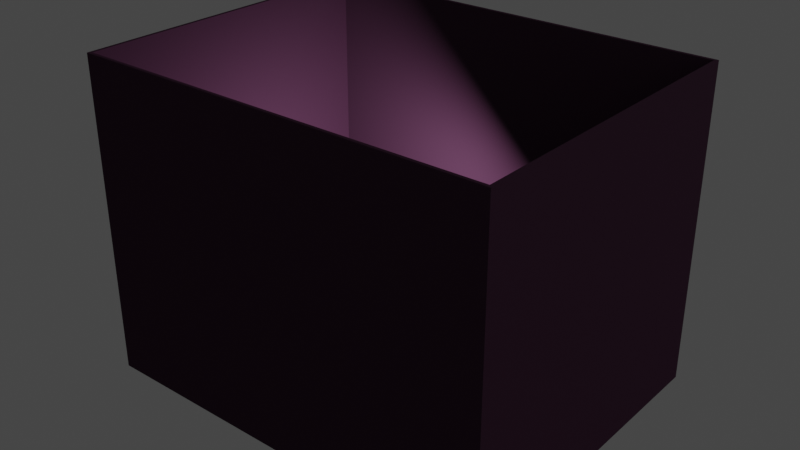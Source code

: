 # Source: epistemic_scene.blend  (saved by Blender 4.2.66; exported with 4.5.12 LTS)
import bpy
from mathutils import Matrix  # noqa: F401  (used for matrix-valued properties, if any)

bpy.ops.wm.read_factory_settings(use_empty=True)
scene = bpy.context.scene
scene.name = 'Scene'

# ---- collections
col_static = bpy.data.collections.new('static'); scene.collection.children.link(col_static)
col_dynamic = bpy.data.collections.new('dynamic'); scene.collection.children.link(col_dynamic)

# ---- images (referenced by path relative to the original .blend; pixels are not part of the script)
import os
ASSET_DIR = os.environ.get("B2B_ASSET_DIR", "")  # directory of the original .blend (textures are referenced by path, not embedded)
HERE = os.path.dirname(os.path.abspath(__file__))  # packed textures are extracted next to this script under _unpacked/

def load_image(name, relpath, width, height, colorspace="sRGB"):
    """Load a texture the original file referenced (path relative to the .blend, or extracted next to this script)."""
    p = next((c for c in (os.path.join(HERE, relpath), os.path.join(ASSET_DIR, relpath)) if relpath and os.path.exists(c)), "")
    if p:
        img = bpy.data.images.load(p, check_existing=True)
        img.name = name
    else:  # same state as the original file: an image datablock whose file is absent (Cycles renders it pink)
        img = bpy.data.images.new(name, width, height)
        img.source = "FILE"
        img.filepath = "//" + (relpath or name)
    img.colorspace_settings.name = colorspace
    return img
img_stonetilesfloor01_2k_basecolor_png = load_image('StoneTilesFloor01_2K_BaseColor.png', 'Textures/StoneTilesFloor01_MR_2K/StoneTilesFloor01_2K_BaseColor.png', 1024, 1024, 'sRGB')
img_stonetilesfloor01_2k_roughness_png_002 = load_image('StoneTilesFloor01_2K_Roughness.png.002', 'Textures/StoneTilesFloor01_MR_2K/StoneTilesFloor01_2K_Roughness.png', 1024, 1024, 'sRGB')
img_stonetilesfloor01_2k_normal_png = load_image('StoneTilesFloor01_2K_Normal.png', 'Textures/StoneTilesFloor01_MR_2K/StoneTilesFloor01_2K_Normal.png', 1024, 1024, 'sRGB')
img_whitestuccowall01_4k_normal_png = load_image('WhiteStuccoWall01_4K_Normal.png', 'Textures/WhiteStuccoWall01_MR_4K/WhiteStuccoWall01_4K_Normal.png', 1024, 1024, 'sRGB')
img_whitestuccowall01_4k_roughness_png = load_image('WhiteStuccoWall01_4K_Roughness.png', 'Textures/WhiteStuccoWall01_MR_4K/WhiteStuccoWall01_4K_Roughness.png', 1024, 1024, 'sRGB')
img_whitestuccowall01_4k_basecolor_png_003 = load_image('WhiteStuccoWall01_4K_BaseColor.png.003', 'Textures/WhiteStuccoWall01_MR_4K/WhiteStuccoWall01_4K_BaseColor.png', 1024, 1024, 'sRGB')
img_brick_wall_019_roughness_jpg_003 = load_image('Brick_Wall_019_roughness.jpg.003', 'Brick_Wall_019_roughness.jpg', 1024, 1024, 'sRGB')
img_brick_wall_019_normal_jpg_003 = load_image('Brick_Wall_019_normal.jpg.003', 'Brick_Wall_019_normal.jpg', 1024, 1024, 'sRGB')
img_brick_wall_019_basecolor_jpg_001 = load_image('Brick_Wall_019_basecolor.jpg.001', 'Brick_Wall_019_basecolor.jpg', 1024, 1024, 'sRGB')
img_concrete_017_roughness_jpg = load_image('Concrete_017_roughness.jpg', 'Desktop/Textures/Concrete_017_roughness.jpg', 1024, 1024, 'sRGB')
img_concrete_017_normal_jpg = load_image('Concrete_017_normal.jpg', 'Desktop/Textures/Concrete_017_normal.jpg', 1024, 1024, 'sRGB')
img_concrete_017_basecolor_jpg_001 = load_image('Concrete_017_basecolor.jpg.001', 'Desktop/Textures/Concrete_017_basecolor.jpg', 1024, 1024, 'sRGB')
img_wood07_3k_normal_png = load_image('Wood07_3K_Normal.png', 'Textures/Wood07_MR_3K/Wood07_3K_Normal.png', 1024, 1024, 'sRGB')
img_wood07_3k_roughness_png = load_image('Wood07_3K_Roughness.png', 'Textures/Wood07_MR_3K/Wood07_3K_Roughness.png', 1024, 1024, 'sRGB')
img_wood07_3k_basecolor_png_001 = load_image('Wood07_3K_BaseColor.png.001', 'Textures/Wood07_MR_3K/Wood07_3K_BaseColor.png', 1024, 1024, 'sRGB')
img_wood02_2k_basecolor_png = load_image('Wood02_2K_BaseColor.png', 'Textures/Wood02_MR_2K/Wood02_2K_BaseColor.png', 1024, 1024, 'sRGB')
img_wood02_2k_roughness_png = load_image('Wood02_2K_Roughness.png', 'Textures/Wood02_MR_2K/Wood02_2K_Roughness.png', 1024, 1024, 'sRGB')
img_wood02_2k_normal_png = load_image('Wood02_2K_Normal.png', 'Textures/Wood02_MR_2K/Wood02_2K_Normal.png', 1024, 1024, 'sRGB')
img_brick_wall_019_roughness_jpg_001 = load_image('Brick_Wall_019_roughness.jpg.001', 'Brick_Wall_019_roughness.jpg', 1024, 1024, 'sRGB')
img_brick_wall_019_normal_jpg_001 = load_image('Brick_Wall_019_normal.jpg.001', 'Brick_Wall_019_normal.jpg', 1024, 1024, 'sRGB')
img_brick_wall_019_basecolor_jpg_002 = load_image('Brick_Wall_019_basecolor.jpg.002', 'Brick_Wall_019_basecolor.jpg', 1024, 1024, 'sRGB')
img_concrete_017_roughness_jpg_001 = load_image('Concrete_017_roughness.jpg.001', 'Desktop/Textures/Concrete_017_roughness.jpg', 1024, 1024, 'sRGB')
img_concrete_017_normal_jpg_001 = load_image('Concrete_017_normal.jpg.001', 'Desktop/Textures/Concrete_017_normal.jpg', 1024, 1024, 'sRGB')
img_concrete_017_basecolor_jpg_002 = load_image('Concrete_017_basecolor.jpg.002', 'Desktop/Textures/Concrete_017_basecolor.jpg', 1024, 1024, 'sRGB')
img_wood07_3k_normal_png_001 = load_image('Wood07_3K_Normal.png.001', 'Textures/Wood07_MR_3K/Wood07_3K_Normal.png', 1024, 1024, 'sRGB')
img_wood07_3k_roughness_png_001 = load_image('Wood07_3K_Roughness.png.001', 'Textures/Wood07_MR_3K/Wood07_3K_Roughness.png', 1024, 1024, 'sRGB')
img_wood07_3k_basecolor_png_002 = load_image('Wood07_3K_BaseColor.png.002', 'Textures/Wood07_MR_3K/Wood07_3K_BaseColor.png', 1024, 1024, 'sRGB')
img_wood02_2k_basecolor_png_001 = load_image('Wood02_2K_BaseColor.png.001', 'Textures/Wood02_MR_2K/Wood02_2K_BaseColor.png', 1024, 1024, 'sRGB')
img_wood02_2k_roughness_png_001 = load_image('Wood02_2K_Roughness.png.001', 'Textures/Wood02_MR_2K/Wood02_2K_Roughness.png', 1024, 1024, 'sRGB')
img_wood02_2k_normal_png_001 = load_image('Wood02_2K_Normal.png.001', 'Textures/Wood02_MR_2K/Wood02_2K_Normal.png', 1024, 1024, 'sRGB')

# ---- materials (node trees are filled in below, after node groups)
mat_floor_tiles = bpy.data.materials.new('floor_tiles')
mat_floor_tiles.use_transparent_shadow = False
mat_wall = bpy.data.materials.new('wall')
mat_wall.use_transparent_shadow = False
mat_brick_001 = bpy.data.materials.new('Brick.001')
mat_brick_001.use_transparent_shadow = False
mat_brick_001.preview_render_type = 'CUBE'
mat_concrete_001 = bpy.data.materials.new('concrete.001')
mat_concrete_001.use_transparent_shadow = False
mat_wood_001 = bpy.data.materials.new('wood.001')
mat_wood_001.use_transparent_shadow = False
mat_wood_leg = bpy.data.materials.new('wood_leg')
mat_wood_leg.use_transparent_shadow = False
mat_material_004 = bpy.data.materials.new('Material.004')
mat_material_004.use_transparent_shadow = False
mat_material_012 = bpy.data.materials.new('Material.012')
mat_material_012.use_transparent_shadow = False
mat_material_011 = bpy.data.materials.new('Material.011')
mat_material_011.use_transparent_shadow = False
mat_brick_002 = bpy.data.materials.new('Brick.002')
mat_brick_002.use_transparent_shadow = False
mat_brick_002.preview_render_type = 'CUBE'
mat_concrete_002 = bpy.data.materials.new('concrete.002')
mat_concrete_002.use_transparent_shadow = False
mat_wood_002 = bpy.data.materials.new('wood.002')
mat_wood_002.use_transparent_shadow = False
mat_wood_leg_001 = bpy.data.materials.new('wood_leg.001')
mat_wood_leg_001.use_transparent_shadow = False
mat_material_003 = bpy.data.materials.new('Material.003')
mat_material_003.use_transparent_shadow = False
mat_material_002 = bpy.data.materials.new('Material.002')
mat_material_002.use_transparent_shadow = False
mat_material_009 = bpy.data.materials.new('Material.009')
mat_material_009.use_transparent_shadow = False
mat_material_013 = bpy.data.materials.new('Material.013')
mat_material_013.use_transparent_shadow = False

# ---- material node trees
mat_floor_tiles.use_nodes = True; mat_floor_tiles.node_tree.nodes.clear()
_N = mat_floor_tiles.node_tree.nodes; _L = mat_floor_tiles.node_tree.links
n0 = _N.new('ShaderNodeBsdfPrincipled'); n0.name = 'Principled BSDF'; n0.location = (10, 300)
n0.distribution = 'GGX'
n0.subsurface_method = 'RANDOM_WALK_SKIN'
n0.inputs[3].default_value = 1.45
n0.inputs[13].default_value = 0.185
n0.inputs[27].default_value = (0.0, 0.0, 0.0, 1.0)
n0.inputs[28].default_value = 1.0
n1 = _N.new('ShaderNodeOutputMaterial'); n1.name = 'Material Output'; n1.location = (300, 300)
n2 = _N.new('ShaderNodeTexImage'); n2.name = 'Image Texture'; n2.location = (-690, 212)
n2.image = img_stonetilesfloor01_2k_basecolor_png
n3 = _N.new('ShaderNodeTexImage'); n3.name = 'Image Texture.002'; n3.location = (-366, 198)
n3.image = img_stonetilesfloor01_2k_roughness_png_002
n4 = _N.new('ShaderNodeTexImage'); n4.name = 'Image Texture.001'; n4.location = (-353, -105)
n4.image = img_stonetilesfloor01_2k_normal_png
_L.new(n0.outputs[0], n1.inputs[0])
_L.new(n2.outputs[0], n0.inputs[0])
_L.new(n4.outputs[0], n0.inputs[5])
_L.new(n3.outputs[0], n0.inputs[2])
n1.is_active_output = True
mat_wall.use_nodes = True; mat_wall.node_tree.nodes.clear()
_N = mat_wall.node_tree.nodes; _L = mat_wall.node_tree.links
n0 = _N.new('ShaderNodeBsdfPrincipled'); n0.name = 'Principled BSDF'; n0.location = (10, 300)
n0.distribution = 'GGX'
n0.subsurface_method = 'RANDOM_WALK_SKIN'
n0.inputs[3].default_value = 1.45
n0.inputs[13].default_value = 0.0748
n0.inputs[27].default_value = (0.0, 0.0, 0.0, 1.0)
n0.inputs[28].default_value = 1.0
n1 = _N.new('ShaderNodeOutputMaterial'); n1.name = 'Material Output'; n1.location = (300, 300)
n2 = _N.new('ShaderNodeTexImage'); n2.name = 'Image Texture.002'; n2.location = (-521, -18)
n2.image = img_whitestuccowall01_4k_normal_png
n3 = _N.new('ShaderNodeTexImage'); n3.name = 'Image Texture.001'; n3.location = (-418, 291)
n3.image = img_whitestuccowall01_4k_roughness_png
n4 = _N.new('ShaderNodeTexImage'); n4.name = 'Image Texture'; n4.location = (-571, 530)
n4.image = img_whitestuccowall01_4k_basecolor_png_003
n5 = _N.new('ShaderNodeMix'); n5.name = 'Mix'; n5.location = (-180, 568)
n5.data_type = 'RGBA'
n5.inputs[0].default_value = 0.8333
n5.inputs[7].default_value = (0.067, 0.1019, 0.01452, 1.0)
_L.new(n0.outputs[0], n1.inputs[0])
_L.new(n3.outputs[0], n0.inputs[2])
_L.new(n2.outputs[0], n0.inputs[5])
_L.new(n4.outputs[0], n5.inputs[6])
_L.new(n5.outputs[2], n0.inputs[0])
n1.is_active_output = True
mat_brick_001.use_nodes = True; mat_brick_001.node_tree.nodes.clear()
_N = mat_brick_001.node_tree.nodes; _L = mat_brick_001.node_tree.links
n0 = _N.new('ShaderNodeOutputMaterial'); n0.name = 'Material Output'; n0.location = (300, 300)
n1 = _N.new('ShaderNodeBsdfPrincipled'); n1.name = 'Principled BSDF'; n1.location = (10, 300)
n1.distribution = 'GGX'
n1.subsurface_method = 'RANDOM_WALK_SKIN'
n1.inputs[3].default_value = 1.45
n1.inputs[13].default_value = 0.04006
n1.inputs[27].default_value = (0.0, 0.0, 0.0, 1.0)
n1.inputs[28].default_value = 1.0
n2 = _N.new('ShaderNodeTexImage'); n2.name = 'Image Texture.001'; n2.location = (-345, 16)
n2.image = img_brick_wall_019_roughness_jpg_003
n3 = _N.new('ShaderNodeTexImage'); n3.name = 'Image Texture.002'; n3.location = (-322, -300)
n3.image = img_brick_wall_019_normal_jpg_003
n4 = _N.new('ShaderNodeTexImage'); n4.name = 'Image Texture'; n4.location = (-329, 191)
n4.image = img_brick_wall_019_basecolor_jpg_001
_L.new(n1.outputs[0], n0.inputs[0])
_L.new(n4.outputs[0], n1.inputs[0])
_L.new(n2.outputs[0], n1.inputs[2])
_L.new(n3.outputs[0], n1.inputs[5])
n0.is_active_output = True
mat_concrete_001.use_nodes = True; mat_concrete_001.node_tree.nodes.clear()
_N = mat_concrete_001.node_tree.nodes; _L = mat_concrete_001.node_tree.links
n0 = _N.new('ShaderNodeOutputMaterial'); n0.name = 'Material Output'; n0.location = (825, 345)
n1 = _N.new('ShaderNodeBsdfPrincipled'); n1.name = 'Principled BSDF'; n1.location = (535, 345)
n1.distribution = 'GGX'
n1.subsurface_method = 'RANDOM_WALK_SKIN'
n1.inputs[3].default_value = 1.45
n1.inputs[13].default_value = 0.1339
n1.inputs[27].default_value = (0.0, 0.0, 0.0, 1.0)
n1.inputs[28].default_value = 1.0
n2 = _N.new('ShaderNodeTexImage'); n2.name = 'Image Texture.001'; n2.location = (180, 60)
n2.hide = True
n2.image = img_concrete_017_roughness_jpg
n3 = _N.new('ShaderNodeTexImage'); n3.name = 'Image Texture.002'; n3.location = (202, -255)
n3.hide = True
n3.image = img_concrete_017_normal_jpg
n4 = _N.new('ShaderNodeTexImage'); n4.name = 'Image Texture'; n4.location = (195, 236)
n4.image = img_concrete_017_basecolor_jpg_001
_L.new(n1.outputs[0], n0.inputs[0])
_L.new(n4.outputs[0], n1.inputs[0])
_L.new(n2.outputs[0], n1.inputs[2])
_L.new(n3.outputs[0], n1.inputs[5])
n0.is_active_output = True
mat_wood_001.use_nodes = True; mat_wood_001.node_tree.nodes.clear()
_N = mat_wood_001.node_tree.nodes; _L = mat_wood_001.node_tree.links
n0 = _N.new('ShaderNodeOutputMaterial'); n0.name = 'Material Output'; n0.location = (908, 23)
n1 = _N.new('ShaderNodeBsdfPrincipled'); n1.name = 'Principled BSDF'; n1.location = (618, 23)
n1.distribution = 'GGX'
n1.subsurface_method = 'RANDOM_WALK_SKIN'
n1.inputs[3].default_value = 1.45
n1.inputs[13].default_value = 0.0
n1.inputs[27].default_value = (0.0, 0.0, 0.0, 1.0)
n1.inputs[28].default_value = 1.0
n2 = _N.new('ShaderNodeTexImage'); n2.name = 'Image Texture.002'; n2.location = (416, -501)
n2.image = img_wood07_3k_normal_png
n3 = _N.new('ShaderNodeTexImage'); n3.name = 'Image Texture.001'; n3.location = (235, -51)
n3.image = img_wood07_3k_roughness_png
n4 = _N.new('ShaderNodeTexImage'); n4.name = 'Image Texture'; n4.location = (-260, 25)
n4.image = img_wood07_3k_basecolor_png_001
n5 = _N.new('ShaderNodeMix'); n5.name = 'Mix'; n5.location = (250, -377)
n5.data_type = 'RGBA'
n5.inputs[0].default_value = 0.06299
n5.inputs[6].default_value = (1.0, 1.0, 1.0, 1.0)
_L.new(n1.outputs[0], n0.inputs[0])
_L.new(n4.outputs[0], n1.inputs[0])
_L.new(n3.outputs[0], n1.inputs[2])
_L.new(n2.outputs[0], n1.inputs[5])
_L.new(n4.outputs[0], n5.inputs[7])
_L.new(n5.outputs[2], n1.inputs[14])
n0.is_active_output = True
mat_wood_leg.use_nodes = True; mat_wood_leg.node_tree.nodes.clear()
_N = mat_wood_leg.node_tree.nodes; _L = mat_wood_leg.node_tree.links
n0 = _N.new('ShaderNodeBsdfPrincipled'); n0.name = 'Principled BSDF'; n0.location = (10, 300)
n0.distribution = 'GGX'
n0.subsurface_method = 'RANDOM_WALK_SKIN'
n0.inputs[3].default_value = 1.45
n0.inputs[13].default_value = 0.0
n0.inputs[27].default_value = (0.0, 0.0, 0.0, 1.0)
n0.inputs[28].default_value = 1.0
n1 = _N.new('ShaderNodeOutputMaterial'); n1.name = 'Material Output'; n1.location = (300, 300)
n2 = _N.new('ShaderNodeTexImage'); n2.name = 'Image Texture.002'; n2.location = (-526, 246)
n2.image = img_wood02_2k_basecolor_png
n3 = _N.new('ShaderNodeTexImage'); n3.name = 'Image Texture.001'; n3.location = (-459, 123)
n3.image = img_wood02_2k_roughness_png
n4 = _N.new('ShaderNodeTexImage'); n4.name = 'Image Texture'; n4.location = (-327, -1)
n4.image = img_wood02_2k_normal_png
_L.new(n0.outputs[0], n1.inputs[0])
_L.new(n2.outputs[0], n0.inputs[0])
_L.new(n4.outputs[0], n0.inputs[5])
_L.new(n3.outputs[0], n0.inputs[2])
n1.is_active_output = True
mat_material_004.use_nodes = True; mat_material_004.node_tree.nodes.clear()
_N = mat_material_004.node_tree.nodes; _L = mat_material_004.node_tree.links
n0 = _N.new('ShaderNodeBsdfPrincipled'); n0.name = 'Principled BSDF'; n0.location = (10, 300)
n1 = _N.new('ShaderNodeOutputMaterial'); n1.name = 'Material Output'; n1.location = (300, 300)
_L.new(n0.outputs[0], n1.inputs[0])
n1.is_active_output = True
mat_material_012.use_nodes = True; mat_material_012.node_tree.nodes.clear()
_N = mat_material_012.node_tree.nodes; _L = mat_material_012.node_tree.links
n0 = _N.new('ShaderNodeBsdfPrincipled'); n0.name = 'Principled BSDF'; n0.location = (10, 300)
n1 = _N.new('ShaderNodeOutputMaterial'); n1.name = 'Material Output'; n1.location = (300, 300)
_L.new(n0.outputs[0], n1.inputs[0])
n1.is_active_output = True
mat_material_011.use_nodes = True; mat_material_011.node_tree.nodes.clear()
_N = mat_material_011.node_tree.nodes; _L = mat_material_011.node_tree.links
n0 = _N.new('ShaderNodeBsdfPrincipled'); n0.name = 'Principled BSDF'; n0.location = (10, 300)
n1 = _N.new('ShaderNodeOutputMaterial'); n1.name = 'Material Output'; n1.location = (300, 300)
_L.new(n0.outputs[0], n1.inputs[0])
n1.is_active_output = True
mat_brick_002.use_nodes = True; mat_brick_002.node_tree.nodes.clear()
_N = mat_brick_002.node_tree.nodes; _L = mat_brick_002.node_tree.links
n0 = _N.new('ShaderNodeOutputMaterial'); n0.name = 'Material Output'; n0.location = (300, 300)
n1 = _N.new('ShaderNodeBsdfPrincipled'); n1.name = 'Principled BSDF'; n1.location = (10, 300)
n1.distribution = 'GGX'
n1.subsurface_method = 'RANDOM_WALK_SKIN'
n1.inputs[3].default_value = 1.45
n1.inputs[13].default_value = 0.04006
n1.inputs[27].default_value = (0.0, 0.0, 0.0, 1.0)
n1.inputs[28].default_value = 1.0
n2 = _N.new('ShaderNodeTexImage'); n2.name = 'Image Texture.001'; n2.location = (-345, 16)
n2.image = img_brick_wall_019_roughness_jpg_001
n3 = _N.new('ShaderNodeTexImage'); n3.name = 'Image Texture.002'; n3.location = (-322, -300)
n3.image = img_brick_wall_019_normal_jpg_001
n4 = _N.new('ShaderNodeTexImage'); n4.name = 'Image Texture'; n4.location = (-329, 191)
n4.image = img_brick_wall_019_basecolor_jpg_002
_L.new(n1.outputs[0], n0.inputs[0])
_L.new(n4.outputs[0], n1.inputs[0])
_L.new(n2.outputs[0], n1.inputs[2])
_L.new(n3.outputs[0], n1.inputs[5])
n0.is_active_output = True
mat_concrete_002.use_nodes = True; mat_concrete_002.node_tree.nodes.clear()
_N = mat_concrete_002.node_tree.nodes; _L = mat_concrete_002.node_tree.links
n0 = _N.new('ShaderNodeOutputMaterial'); n0.name = 'Material Output'; n0.location = (825, 345)
n1 = _N.new('ShaderNodeBsdfPrincipled'); n1.name = 'Principled BSDF'; n1.location = (535, 345)
n1.distribution = 'GGX'
n1.subsurface_method = 'RANDOM_WALK_SKIN'
n1.inputs[3].default_value = 1.45
n1.inputs[13].default_value = 0.1339
n1.inputs[27].default_value = (0.0, 0.0, 0.0, 1.0)
n1.inputs[28].default_value = 1.0
n2 = _N.new('ShaderNodeTexImage'); n2.name = 'Image Texture.001'; n2.location = (180, 60)
n2.hide = True
n2.image = img_concrete_017_roughness_jpg_001
n3 = _N.new('ShaderNodeTexImage'); n3.name = 'Image Texture.002'; n3.location = (202, -255)
n3.hide = True
n3.image = img_concrete_017_normal_jpg_001
n4 = _N.new('ShaderNodeTexImage'); n4.name = 'Image Texture'; n4.location = (195, 236)
n4.image = img_concrete_017_basecolor_jpg_002
_L.new(n1.outputs[0], n0.inputs[0])
_L.new(n4.outputs[0], n1.inputs[0])
_L.new(n2.outputs[0], n1.inputs[2])
_L.new(n3.outputs[0], n1.inputs[5])
n0.is_active_output = True
mat_wood_002.use_nodes = True; mat_wood_002.node_tree.nodes.clear()
_N = mat_wood_002.node_tree.nodes; _L = mat_wood_002.node_tree.links
n0 = _N.new('ShaderNodeOutputMaterial'); n0.name = 'Material Output'; n0.location = (908, 23)
n1 = _N.new('ShaderNodeBsdfPrincipled'); n1.name = 'Principled BSDF'; n1.location = (618, 23)
n1.distribution = 'GGX'
n1.subsurface_method = 'RANDOM_WALK_SKIN'
n1.inputs[3].default_value = 1.45
n1.inputs[13].default_value = 0.0
n1.inputs[27].default_value = (0.0, 0.0, 0.0, 1.0)
n1.inputs[28].default_value = 1.0
n2 = _N.new('ShaderNodeTexImage'); n2.name = 'Image Texture.002'; n2.location = (416, -501)
n2.image = img_wood07_3k_normal_png_001
n3 = _N.new('ShaderNodeTexImage'); n3.name = 'Image Texture.001'; n3.location = (235, -51)
n3.image = img_wood07_3k_roughness_png_001
n4 = _N.new('ShaderNodeTexImage'); n4.name = 'Image Texture'; n4.location = (-260, 25)
n4.image = img_wood07_3k_basecolor_png_002
n5 = _N.new('ShaderNodeMix'); n5.name = 'Mix'; n5.location = (250, -377)
n5.data_type = 'RGBA'
n5.inputs[0].default_value = 0.06299
n5.inputs[6].default_value = (1.0, 1.0, 1.0, 1.0)
_L.new(n1.outputs[0], n0.inputs[0])
_L.new(n4.outputs[0], n1.inputs[0])
_L.new(n3.outputs[0], n1.inputs[2])
_L.new(n2.outputs[0], n1.inputs[5])
_L.new(n4.outputs[0], n5.inputs[7])
_L.new(n5.outputs[2], n1.inputs[14])
n0.is_active_output = True
mat_wood_leg_001.use_nodes = True; mat_wood_leg_001.node_tree.nodes.clear()
_N = mat_wood_leg_001.node_tree.nodes; _L = mat_wood_leg_001.node_tree.links
n0 = _N.new('ShaderNodeBsdfPrincipled'); n0.name = 'Principled BSDF'; n0.location = (10, 300)
n0.distribution = 'GGX'
n0.subsurface_method = 'RANDOM_WALK_SKIN'
n0.inputs[3].default_value = 1.45
n0.inputs[13].default_value = 0.0
n0.inputs[27].default_value = (0.0, 0.0, 0.0, 1.0)
n0.inputs[28].default_value = 1.0
n1 = _N.new('ShaderNodeOutputMaterial'); n1.name = 'Material Output'; n1.location = (300, 300)
n2 = _N.new('ShaderNodeTexImage'); n2.name = 'Image Texture.002'; n2.location = (-526, 246)
n2.image = img_wood02_2k_basecolor_png_001
n3 = _N.new('ShaderNodeTexImage'); n3.name = 'Image Texture.001'; n3.location = (-459, 123)
n3.image = img_wood02_2k_roughness_png_001
n4 = _N.new('ShaderNodeTexImage'); n4.name = 'Image Texture'; n4.location = (-327, -1)
n4.image = img_wood02_2k_normal_png_001
_L.new(n0.outputs[0], n1.inputs[0])
_L.new(n2.outputs[0], n0.inputs[0])
_L.new(n4.outputs[0], n0.inputs[5])
_L.new(n3.outputs[0], n0.inputs[2])
n1.is_active_output = True
mat_material_003.use_nodes = True; mat_material_003.node_tree.nodes.clear()
_N = mat_material_003.node_tree.nodes; _L = mat_material_003.node_tree.links
n0 = _N.new('ShaderNodeBsdfPrincipled'); n0.name = 'Principled BSDF'; n0.location = (10, 300)
n0.inputs[0].default_value = (0.8001, 0.01328, 0.03252, 1.0)
n1 = _N.new('ShaderNodeOutputMaterial'); n1.name = 'Material Output'; n1.location = (300, 300)
_L.new(n0.outputs[0], n1.inputs[0])
n1.is_active_output = True
mat_material_002.use_nodes = True; mat_material_002.node_tree.nodes.clear()
_N = mat_material_002.node_tree.nodes; _L = mat_material_002.node_tree.links
n0 = _N.new('ShaderNodeBsdfPrincipled'); n0.name = 'Principled BSDF'; n0.location = (10, 300)
n0.inputs[0].default_value = (0.8001, 0.01328, 0.03252, 1.0)
n1 = _N.new('ShaderNodeOutputMaterial'); n1.name = 'Material Output'; n1.location = (300, 300)
_L.new(n0.outputs[0], n1.inputs[0])
n1.is_active_output = True
mat_material_009.use_nodes = True; mat_material_009.node_tree.nodes.clear()
_N = mat_material_009.node_tree.nodes; _L = mat_material_009.node_tree.links
n0 = _N.new('ShaderNodeBsdfPrincipled'); n0.name = 'Principled BSDF'; n0.location = (10, 300)
n0.inputs[0].default_value = (0.8001, 0.01328, 0.03252, 1.0)
n1 = _N.new('ShaderNodeOutputMaterial'); n1.name = 'Material Output'; n1.location = (300, 300)
_L.new(n0.outputs[0], n1.inputs[0])
n1.is_active_output = True
mat_material_013.use_nodes = True; mat_material_013.node_tree.nodes.clear()
_N = mat_material_013.node_tree.nodes; _L = mat_material_013.node_tree.links
n0 = _N.new('ShaderNodeBsdfPrincipled'); n0.name = 'Principled BSDF'; n0.location = (10, 300)
n1 = _N.new('ShaderNodeOutputMaterial'); n1.name = 'Material Output'; n1.location = (300, 300)
_L.new(n0.outputs[0], n1.inputs[0])
n1.is_active_output = True

# ---- world
world_world = bpy.data.worlds.new('World'); scene.world = world_world
world_world.use_nodes = True; world_world.node_tree.nodes.clear()
_N = world_world.node_tree.nodes; _L = world_world.node_tree.links
n0 = _N.new('ShaderNodeOutputWorld'); n0.name = 'World Output'; n0.location = (300, 300)
n1 = _N.new('ShaderNodeBackground'); n1.name = 'Background'; n1.location = (10, 300)
n1.inputs[0].default_value = (0.05088, 0.05088, 0.05088, 1.0)
_L.new(n1.outputs[0], n0.inputs[0])
n0.is_active_output = True
world_world.color = (0.05088, 0.05088, 0.05088)
world_world.use_sun_shadow = False
world_world.sun_shadow_jitter_overblur = 0.0

# ---- lights
light_light = bpy.data.lights.new('Light', 'POINT')
light_light.transmission_factor = 0.0
light_light.energy = 1000.0
light_light.shadow_soft_size = 0.1
light_light.shadow_maximum_resolution = 0.006
light_light.use_absolute_resolution = True

# ---- meshes
me_plane = bpy.data.meshes.new('Plane')
me_plane.from_pydata([(-5.0, -5.0, 0.0), (8.0, -5.0, 0.0), (-5.0, 5.0, 0.0), (8.0, 5.0, 0.0), (-5.0, -5.0, 0.11), (8.0, -5.0, 0.11), (-5.0, 5.0, 0.11), (8.0, 5.0, 0.11)], [], [(0, 2, 3, 1), (4, 5, 7, 6), (3, 2, 6, 7), (0, 1, 5, 4), (1, 3, 7, 5), (2, 0, 4, 6)])
_uv = me_plane.uv_layers.new(name='UVMap')
_uv.uv.foreach_set('vector', [-1.56, 0.5, -1.56, -3.0, 1.94, -3.0, 1.94, 0.5, 1.94, 4.0, -1.56, 4.0, -1.56, 0.5, 1.94, 0.5, 1.975, -3.0, 1.975, 0.5, 1.94, 0.5, 1.94, -3.0, 2.01, -3.0, 2.01, 0.5, 1.975, 0.5, 1.975, -3.0, 2.045, -3.0, 2.045, 0.5, 2.01, 0.5, 2.01, -3.0, 2.08, -3.0, 2.08, 0.5, 2.045, 0.5, 2.045, -3.0])
me_plane.materials.append(mat_floor_tiles)
me_plane.update()
me_cube_002 = bpy.data.meshes.new('Cube.002')
me_cube_002.from_pydata([(-0.05, -5.0, -5.0), (-0.05, -5.0, 5.0), (-0.05, 5.0, -5.0), (-0.05, 5.0, 5.0), (0.05, -5.0, -5.0), (0.05, -5.0, 5.0), (0.05, 5.0, -5.0), (0.05, 5.0, 5.0), (-0.05, -5.1, -5.0), (-0.05, -5.1, 5.0), (0.05, -5.1, 5.0), (0.05, -5.1, -5.0), (13.05, -5.0, 5.0), (13.05, -5.0, -5.0), (13.05, -5.1, 5.0), (13.05, -5.1, -5.0), (13.15, -5.0, 5.0), (13.15, -5.0, -5.0), (13.15, -5.1, 5.0), (13.15, -5.1, -5.0), (13.05, -5.0, 5.0), (13.05, -5.0, -5.0), (13.15, -5.0, 5.0), (13.15, -5.0, -5.0), (13.05, 5.0, 5.0), (13.05, 5.0, -5.0), (13.15, 5.0, 5.0), (13.15, 5.0, -5.0), (13.05, 5.1, 5.0), (13.05, 5.1, -5.0), (13.15, 5.1, 5.0), (13.15, 5.1, -5.0), (13.05, 5.0, 5.0), (13.05, 5.0, -5.0), (13.05, 5.1, 5.0), (13.05, 5.1, -5.0), (-0.05, 5.0, 5.0), (-0.05, 5.0, -5.0), (-0.05, 5.1, 5.0), (-0.05, 5.1, -5.0)], [], [(0, 1, 3, 2), (2, 3, 7, 6), (6, 7, 5, 4), (5, 1, 9, 10), (2, 6, 4, 0), (7, 3, 1, 5), (11, 10, 9, 8), (5, 10, 14, 12), (1, 0, 8, 9), (0, 4, 11, 8), (15, 13, 17, 19), (10, 11, 15, 14), (4, 5, 12, 13), (11, 4, 13, 15), (17, 16, 18, 19), (14, 15, 19, 18), (12, 14, 18, 16), (17, 13, 21, 23), (21, 20, 24, 25), (16, 17, 23, 22), (12, 16, 22, 20), (13, 12, 20, 21), (24, 26, 30, 28), (20, 22, 26, 24), (22, 23, 27, 26), (23, 21, 25, 27), (29, 28, 30, 31), (26, 27, 31, 30), (27, 25, 29, 31), (28, 29, 35, 34), (35, 33, 37, 39), (29, 25, 33, 35), (24, 28, 34, 32), (25, 24, 32, 33), (37, 36, 38, 39), (34, 35, 39, 38), (32, 34, 38, 36), (33, 32, 36, 37)])
_uv = me_cube_002.uv_layers.new(name='UVMap')
_uv.uv.foreach_set('vector', [0.9901, 0.6645, 0.6612, 0.6645, 0.6612, 0.3355, 0.9901, 0.3355, 0.9901, 0.9967, 0.9901, 0.6678, 0.9934, 0.6678, 0.9934, 0.9967, 0.6612, 0.9967, 0.6612, 0.6678, 0.9901, 0.6678, 0.9901, 0.9967, 0.003289, 0.3322, 0.003289, 0.3355, -9.646e-09, 0.3355, -9.398e-09, 0.3322, 0.3322, 0.3355, 0.3322, 0.3322, 0.6612, 0.3322, 0.6612, 0.3355, 0.3322, 0.3322, 0.3322, 0.3355, 0.003289, 0.3355, 0.003289, 0.3322, 0.6612, 0.3388, 0.3322, 0.3388, 0.3322, 0.3355, 0.6612, 0.3355, 0.003289, 0.3322, -9.398e-09, 0.3322, 1.544e-08, 0.003289, 0.003289, 0.003289, 0.6612, 0.6645, 0.9901, 0.6645, 0.9901, 0.6678, 0.6612, 0.6678, 0.6612, 0.3355, 0.6612, 0.3322, 0.6645, 0.3322, 0.6645, 0.3355, 0.6645, 0.003289, 0.6612, 0.003289, 0.6612, -1.855e-08, 0.6645, -1.88e-08, 0.3322, 0.3388, 0.6612, 0.3388, 0.6612, 0.6678, 0.3322, 0.6678, 0.3322, 0.3322, 0.003289, 0.3322, 0.003289, 0.003289, 0.3322, 0.00329, 0.6645, 0.3322, 0.6612, 0.3322, 0.6612, 0.003289, 0.6645, 0.003289, 0.9934, 0.9967, 0.9934, 0.6678, 0.9967, 0.6678, 0.9967, 0.9967, 0.3322, 0.6678, 0.6612, 0.6678, 0.6612, 0.6711, 0.3322, 0.6711, 0.003289, 0.003289, 1.544e-08, 0.003289, 1.569e-08, 1.184e-15, 0.003289, 2.483e-10, 0.6612, 0.3355, 0.6612, 0.3355, 0.6612, 0.3355, 0.6612, 0.3355, 0.3322, 1.0, 0.3322, 0.6711, 0.6612, 0.6711, 0.6612, 1.0, 0.6612, 0.3355, 0.6612, 0.3355, 0.6612, 0.3355, 0.6612, 0.3355, 0.6612, 0.3355, 0.6612, 0.3355, 0.6612, 0.3355, 0.6612, 0.3355, 0.6612, 0.3355, 0.6612, 0.3355, 0.6612, 0.3355, 0.6612, 0.3355, 0.9934, 0.3289, 0.9967, 0.3289, 0.9967, 0.3322, 0.9934, 0.3322, 0.9934, -7.265e-09, 0.9967, -6.977e-09, 0.9967, 0.3289, 0.9934, 0.3289, 0.6645, -1.258e-08, 0.9934, 1.226e-08, 0.9934, 0.3289, 0.6645, 0.3289, 0.9934, 0.3355, 0.9967, 0.3355, 0.9967, 0.6645, 0.9934, 0.6645, 0.9967, 0.6645, 0.9967, 0.3355, 1.0, 0.3355, 1.0, 0.6645, 0.6645, 0.3289, 0.9934, 0.3289, 0.9934, 0.3322, 0.6645, 0.3322, 0.9934, 0.6645, 0.9967, 0.6645, 0.9967, 0.6678, 0.9934, 0.6678, 0.6612, 0.3355, 0.6612, 0.3355, 0.6612, 0.3355, 0.6612, 0.3355, -2.701e-08, 0.6678, -2.672e-08, 0.6645, 0.3322, 0.6645, 0.3322, 0.6678, 0.6612, 0.3355, 0.6612, 0.3355, 0.6612, 0.3355, 0.6612, 0.3355, 0.6612, 0.3355, 0.6612, 0.3355, 0.6612, 0.3355, 0.6612, 0.3355, 0.6612, 0.3355, 0.6612, 0.3355, 0.6612, 0.3355, 0.6612, 0.3355, 0.9967, 0.3289, 0.9967, -6.977e-09, 1.0, -6.69e-09, 1.0, 0.3289, 2.801e-08, 0.6678, 0.3289, 0.6678, 0.3289, 1.0, 2.929e-09, 1.0, 0.9901, 0.3355, 0.9934, 0.3355, 0.9934, 0.6678, 0.9901, 0.6678, -2.672e-08, 0.6645, 2.038e-09, 0.3355, 0.3322, 0.3355, 0.3322, 0.6645])
me_cube_002.materials.append(mat_wall)
me_cube_002.update()
me_plane_003 = bpy.data.meshes.new('Plane.003')
me_plane_003.from_pydata([(-0.4847, -0.7956, 0.0), (0.4847, -0.7956, 0.0), (-0.4847, 0.7956, 0.0), (0.4847, 0.7956, 0.0), (-0.4847, -0.7956, 0.1045), (0.4847, -0.7956, 0.1045), (-0.4847, 0.7956, 0.1045), (0.4847, 0.7956, 0.1045), (-0.4847, 0.716, 0.0), (0.4847, 0.716, 0.0), (-0.4847, 0.716, 0.1045), (0.4847, 0.716, 0.1045), (-0.4847, -0.716, 0.0), (-0.4847, -0.716, 0.1045), (0.4847, -0.716, 0.0), (0.4847, -0.716, 0.1045), (0.4039, -0.7956, 0.0), (0.4039, 0.7956, 0.0), (0.4039, -0.7956, 0.1045), (0.4039, 0.7956, 0.1045), (0.4039, 0.716, 0.1045), (0.4039, 0.716, 0.0), (0.4039, -0.716, 0.0), (0.4039, -0.716, 0.1045), (-0.4039, 0.7956, 0.0), (-0.4039, 0.7956, 0.1045), (-0.4039, 0.716, 0.1045), (-0.4039, -0.716, 0.1045), (-0.4039, -0.7956, 0.0), (-0.4039, -0.7956, 0.1045), (-0.4039, 0.716, 0.0), (-0.4039, -0.716, 0.0), (-0.4847, -0.716, 0.7002), (-0.4847, -0.7956, 0.7002), (0.4039, -0.7956, 0.7002), (0.4847, -0.7956, 0.7002), (0.4847, 0.716, 0.7002), (0.4847, 0.7956, 0.7002), (-0.4039, 0.7956, 0.7002), (-0.4847, 0.7956, 0.7002), (-0.4847, 0.716, 0.7002), (-0.4039, 0.716, 0.7002), (0.4847, -0.716, 0.7002), (-0.4039, -0.716, 0.7002), (0.4039, 0.7956, 0.7002), (0.4039, 0.716, 0.7002), (0.4039, -0.716, 0.7002), (-0.4039, -0.7956, 0.7002)], [], [(21, 17, 3, 9), (19, 20, 45, 44), (24, 2, 6, 25), (16, 1, 5, 18), (9, 3, 7, 11), (12, 0, 4, 13), (2, 8, 10, 6), (14, 9, 11, 15), (23, 15, 11, 20), (22, 21, 9, 14), (16, 22, 14, 1), (18, 5, 35, 34), (1, 14, 15, 5), (8, 12, 13, 10), (29, 18, 23, 27), (28, 31, 22, 16), (31, 30, 21, 22), (27, 23, 20, 26), (28, 16, 18, 29), (3, 17, 19, 7), (26, 20, 19, 25), (30, 24, 17, 21), (8, 2, 24, 30), (4, 29, 47, 33), (0, 28, 29, 4), (13, 27, 26, 10), (12, 8, 30, 31), (0, 12, 31, 28), (13, 4, 33, 32), (17, 24, 25, 19), (45, 36, 37, 44), (34, 35, 42, 46), (40, 41, 38, 39), (33, 47, 43, 32), (15, 23, 46, 42), (11, 7, 37, 36), (29, 27, 43, 47), (23, 18, 34, 46), (6, 10, 40, 39), (25, 6, 39, 38), (5, 15, 42, 35), (26, 25, 38, 41), (7, 19, 44, 37), (20, 11, 36, 45), (27, 13, 32, 43), (10, 26, 41, 40)])
me_plane_003.polygons.foreach_set('material_index', [2, 3, 2, 2, 2, 2, 2, 2, 2, 2, 2, 3, 2, 2, 2, 2, 2, 2, 2, 2, 2, 2, 2, 3, 2, 2, 2, 2, 3, 2, 3, 3, 3, 3, 3, 3, 3, 3, 3, 3, 3, 3, 3, 3, 3, 3])
_uv = me_plane_003.uv_layers.new(name='UVMap')
_uv.uv.foreach_set('vector', [0.04299, 0.5928, 0.005949, 0.5928, 0.005949, 0.5558, 0.04299, 0.5558, 1.058, -0.8117, 1.288, -0.8117, 1.288, 0.5, 1.058, 0.5, 0.4134, 0.0002514, 0.4504, 0.0002514, 0.4504, 0.03729, 0.4134, 0.03729, 0.8578, 0.0002514, 0.8948, 0.0002514, 0.8948, 0.03729, 0.8578, 0.03729, 0.7097, 0.07433, 0.7467, 0.07433, 0.7467, 0.1114, 0.7097, 0.1114, 0.7097, 0.03729, 0.7467, 0.03729, 0.7467, 0.07433, 0.7097, 0.07433, 0.005949, 0.03729, 0.04299, 0.03729, 0.04299, 0.07433, 0.005949, 0.07433, 0.04299, 0.07433, 0.7097, 0.07433, 0.7097, 0.1114, 0.04299, 0.1114, 0.7097, 0.5188, 0.7097, 0.5558, 0.04299, 0.5558, 0.04299, 0.5188, 0.7097, 0.5928, 0.04299, 0.5928, 0.04299, 0.5558, 0.7097, 0.5558, 0.7467, 0.5928, 0.7097, 0.5928, 0.7097, 0.5558, 0.7467, 0.5558, 1.288, -0.8117, 1.518, -0.8117, 1.518, 0.5, 1.288, 0.5, 0.005949, 0.07433, 0.04299, 0.07433, 0.04299, 0.1114, 0.005949, 0.1114, 0.04299, 0.03729, 0.7097, 0.03729, 0.7097, 0.07433, 0.04299, 0.07433, 0.7467, 0.1484, 0.7467, 0.5188, 0.7097, 0.5188, 0.7097, 0.1484, 0.7467, 0.9632, 0.7097, 0.9632, 0.7097, 0.5928, 0.7467, 0.5928, 0.7097, 0.9632, 0.04299, 0.9632, 0.04299, 0.5928, 0.7097, 0.5928, 0.7097, 0.1484, 0.7097, 0.5188, 0.04299, 0.5188, 0.04299, 0.1484, 0.4874, 0.0002514, 0.8578, 0.0002514, 0.8578, 0.03729, 0.4874, 0.03729, 0.005949, 0.0002514, 0.04299, 0.0002514, 0.04299, 0.03729, 0.005949, 0.03729, 0.04299, 0.1484, 0.04299, 0.5188, 0.005949, 0.5188, 0.005949, 0.1484, 0.04299, 0.9632, 0.005949, 0.9632, 0.005949, 0.5928, 0.04299, 0.5928, 0.04299, 1.0, 0.005949, 1.0, 0.005949, 0.9632, 0.04299, 0.9632, -0.323, -0.8117, -0.09286, -0.8117, -0.09286, 0.5, -0.323, 0.5, 0.4504, 0.0002514, 0.4874, 0.0002514, 0.4874, 0.03729, 0.4504, 0.03729, 0.7097, 0.1114, 0.7097, 0.1484, 0.04299, 0.1484, 0.04299, 0.1114, 0.7097, 1.0, 0.04299, 1.0, 0.04299, 0.9632, 0.7097, 0.9632, 0.7467, 1.0, 0.7097, 1.0, 0.7097, 0.9632, 0.7467, 0.9632, -0.09286, -0.8117, 0.1373, -0.8117, 0.1373, 0.5, -0.09286, 0.5, 0.04299, 0.0002514, 0.4134, 0.0002514, 0.4134, 0.03729, 0.04299, 0.03729, 0.5975, 0.9603, 0.5975, 0.7301, 0.8276, 0.7301, 0.8276, 0.9603, 0.5975, 0.9603, 0.3674, 0.9603, 0.3674, 0.7301, 0.5975, 0.7301, 0.5975, 0.7301, 0.3674, 0.7301, 0.3674, 0.5, 0.5975, 0.5, 0.5975, 0.7301, 0.5975, 0.5, 0.8276, 0.5, 0.8276, 0.7301, -0.09286, 0.5, 0.1373, 0.5, 0.1373, 1.812, -0.09286, 1.812, 0.1373, -0.8117, 0.3674, -0.8117, 0.3674, 0.5, 0.1373, 0.5, 1.518, -0.8117, 1.748, -0.8117, 1.748, 0.5, 1.518, 0.5, 0.3674, -0.8117, 0.5975, -0.8117, 0.5975, 0.5, 0.3674, 0.5, -0.5531, 0.5, -0.323, 0.5, -0.323, 1.812, -0.5531, 1.812, -0.7832, -0.8117, -0.5531, -0.8117, -0.5531, 0.5, -0.7832, 0.5, -0.7832, 0.5, -0.5531, 0.5, -0.5531, 1.812, -0.7832, 1.812, 0.5975, -0.8117, 0.8276, -0.8117, 0.8276, 0.5, 0.5975, 0.5, 0.1373, 0.5, 0.3674, 0.5, 0.3674, 1.812, 0.1373, 1.812, -0.323, 0.5, -0.09286, 0.5, -0.09286, 1.812, -0.323, 1.812, -0.5531, -0.8117, -0.323, -0.8117, -0.323, 0.5, -0.5531, 0.5, 0.8276, -0.8117, 1.058, -0.8117, 1.058, 0.5, 0.8276, 0.5])
me_plane_003.materials.append(mat_brick_001)
me_plane_003.materials.append(mat_concrete_001)
me_plane_003.materials.append(mat_wood_001)
me_plane_003.materials.append(mat_wood_leg)
me_plane_003.use_mirror_z = True
me_plane_003.update()
me_cube_008 = bpy.data.meshes.new('Cube.008')
me_cube_008.from_pydata([(-0.1485, -0.1485, 0.0), (-0.1329, -0.1329, 0.3244), (-0.1485, 0.1485, 0.0), (-0.1329, 0.1329, 0.3244), (0.1485, -0.1485, 0.0), (0.1329, -0.1329, 0.3244), (0.1485, 0.1485, 0.0), (0.1329, 0.1329, 0.3244), (-0.1485, -0.1485, 0.3244), (-0.1485, 0.1485, 0.3244), (0.1485, 0.1485, 0.3244), (0.1485, -0.1485, 0.3244), (-0.1329, -0.1329, 0.01942), (-0.1329, 0.1329, 0.01942), (0.1329, 0.1329, 0.01942), (0.1329, -0.1329, 0.01942), (0.1485, -0.1313, 0.312), (0.1485, -0.07422, 0.312), (0.1485, 0.005674, 0.312), (0.1485, -0.00574, 0.312), (0.1485, -0.06281, 0.312), (0.1485, 0.07416, 0.312), (0.1485, 0.06274, 0.312), (0.1485, 0.1312, 0.312), (0.1485, 0.1312, 0.022), (0.1485, -0.1313, 0.022), (0.1485, -0.07422, 0.022), (0.1485, -0.06281, 0.022), (0.1485, -0.00574, 0.022), (0.1485, 0.005674, 0.022), (0.1485, 0.07416, 0.022), (0.1485, 0.06274, 0.022), (0.1329, -0.07422, 0.312), (0.1329, -0.00574, 0.312), (0.1329, 0.005674, 0.312), (0.1329, -0.06281, 0.312), (0.1329, 0.07416, 0.312), (0.1329, 0.06274, 0.312), (0.1329, 0.1312, 0.312), (0.1329, 0.1312, 0.022), (0.1329, -0.1313, 0.022), (0.1329, -0.1313, 0.312), (0.1329, -0.06281, 0.022), (0.1329, -0.07422, 0.022), (0.1329, 0.005674, 0.022), (0.1329, -0.00574, 0.022), (0.1329, 0.07416, 0.022), (0.1329, 0.06274, 0.022), (-0.1485, -0.1313, 0.022), (-0.1485, -0.1313, 0.312), (-0.1485, -0.07422, 0.312), (-0.1485, -0.06281, 0.312), (-0.1485, 0.005674, 0.312), (-0.1485, -0.00574, 0.312), (-0.1485, 0.06274, 0.312), (-0.1485, 0.07416, 0.312), (-0.1485, 0.1312, 0.312), (-0.1485, -0.07422, 0.022), (-0.1485, -0.06281, 0.022), (-0.1485, -0.00574, 0.022), (-0.1485, 0.005674, 0.022), (-0.1485, 0.07416, 0.022), (-0.1485, 0.06274, 0.022), (-0.1485, 0.1312, 0.022), (-0.1329, -0.1313, 0.022), (-0.1329, -0.1313, 0.312), (-0.1329, -0.06281, 0.312), (-0.1329, -0.07422, 0.312), (-0.1329, -0.00574, 0.312), (-0.1329, 0.005674, 0.312), (-0.1329, 0.07416, 0.312), (-0.1329, 0.06274, 0.312), (-0.1329, -0.07422, 0.022), (-0.1329, -0.06281, 0.022), (-0.1329, -0.00574, 0.022), (-0.1329, 0.005674, 0.022), (-0.1329, 0.06274, 0.022), (-0.1329, 0.07416, 0.022), (-0.1329, 0.1312, 0.312), (-0.1329, 0.1312, 0.022)], [], [(49, 8, 9, 56, 55, 54, 52, 53, 51, 50), (54, 55, 61, 63, 56, 9, 2, 0, 8, 49, 48, 57, 50, 51, 58, 59, 53, 52, 60, 62), (2, 9, 10, 6), (21, 23, 10, 11, 16, 17, 26, 27, 20, 19, 18, 22), (29, 18, 19, 28, 27, 26, 25, 16, 11, 4, 6, 10, 23, 24, 30, 21, 22, 31), (4, 11, 8, 0), (2, 6, 4, 0), (1, 3, 9, 8), (3, 7, 10, 9), (7, 5, 11, 10), (5, 1, 8, 11), (1, 5, 15, 12), (14, 13, 12, 15), (7, 3, 13, 14), (44, 45, 33, 34), (38, 7, 14, 39), (41, 5, 7, 38, 36, 46, 39, 14, 15, 40, 43, 42, 45, 44, 47, 37, 34, 33, 35, 32), (15, 5, 41, 40), (42, 43, 32, 35), (64, 12, 13, 79, 77, 70, 78, 3, 1, 65, 67, 66, 68, 69, 71, 76, 75, 74, 73, 72), (65, 1, 12, 64), (72, 73, 66, 67), (13, 3, 78, 79), (74, 75, 69, 68), (25, 40, 41, 16), (32, 17, 16, 41), (26, 17, 32, 43), (25, 26, 43, 40), (20, 27, 42, 35), (33, 19, 20, 35), (28, 19, 33, 45), (27, 28, 45, 42), (34, 18, 29, 44), (37, 22, 18, 34), (31, 22, 37, 47), (29, 31, 47, 44), (36, 21, 30, 46), (38, 23, 21, 36), (24, 23, 38, 39), (30, 24, 39, 46), (49, 65, 64, 48), (50, 67, 65, 49), (50, 57, 72, 67), (57, 48, 64, 72), (51, 66, 73, 58), (53, 68, 66, 51), (53, 59, 74, 68), (59, 58, 73, 74), (75, 60, 52, 69), (54, 71, 69, 52), (71, 54, 62, 76), (62, 60, 75, 76), (55, 70, 77, 61), (56, 78, 70, 55), (56, 63, 79, 78), (63, 61, 77, 79)])
_uv = me_cube_008.uv_layers.new(name='UVMap')
_uv.uv.foreach_set('vector', [0.2717, 0.2467, 0.2619, 0.2619, 0.2619, 7.948e-09, 0.2717, 0.01525, 0.2717, 0.06556, 0.2717, 0.07562, 0.2717, 0.1259, 0.2717, 0.136, 0.2717, 0.1863, 0.2717, 0.1964, 0.2717, 0.07562, 0.2717, 0.06556, 0.5018, 0.06556, 0.5018, 0.01525, 0.2717, 0.01525, 0.2619, 7.948e-09, 0.5193, 2.738e-08, 0.5193, 0.2619, 0.2619, 0.2619, 0.2717, 0.2467, 0.5018, 0.2467, 0.5018, 0.1964, 0.2717, 0.1964, 0.2717, 0.1863, 0.5018, 0.1863, 0.5018, 0.136, 0.2717, 0.136, 0.2717, 0.1259, 0.5018, 0.1259, 0.5018, 0.07562, 0.5193, 0.5237, 0.2619, 0.5237, 0.2619, 0.2619, 0.5193, 0.2619, 0.5291, 0.1963, 0.5291, 0.2466, 0.5193, 0.2619, 0.5193, 3.737e-09, 0.5291, 0.01519, 0.5291, 0.0655, 0.7592, 0.0655, 0.7592, 0.07556, 0.5291, 0.07556, 0.5291, 0.1259, 0.5291, 0.1359, 0.5291, 0.1862, 0.7592, 0.1359, 0.5291, 0.1359, 0.5291, 0.1259, 0.7592, 0.1259, 0.7592, 0.07556, 0.7592, 0.0655, 0.7592, 0.01519, 0.5291, 0.01519, 0.5193, 3.737e-09, 0.7767, 2.317e-08, 0.7767, 0.2619, 0.5193, 0.2619, 0.5291, 0.2466, 0.7592, 0.2466, 0.7592, 0.1963, 0.5291, 0.1963, 0.5291, 0.1862, 0.7592, 0.1862, 0.7767, 0.5237, 0.5193, 0.5237, 0.5193, 0.2619, 0.7767, 0.2619, 0.2619, 0.2619, 7.519e-10, 0.2619, 2.364e-08, 2.067e-15, 0.2619, 2.289e-08, 0.01378, 0.2756, 0.01378, 0.5099, 1.504e-09, 0.5237, 2.44e-08, 0.2619, 0.01378, 0.5099, 0.2481, 0.5099, 0.2619, 0.5237, 1.504e-09, 0.5237, 0.2481, 0.5099, 0.2481, 0.2756, 0.2619, 0.2619, 0.2619, 0.5237, 0.2481, 0.2756, 0.01378, 0.2756, 2.44e-08, 0.2619, 0.2619, 0.2619, 2.515e-08, 0.5237, 0.2343, 0.5237, 0.2343, 0.7657, 3.992e-09, 0.7657, 0.2343, 1.0, 7.153e-09, 1.0, 2.764e-08, 0.7657, 0.2343, 0.7657, 0.2343, 0.5237, 0.4686, 0.5237, 0.4686, 0.7657, 0.2343, 0.7657, 0.5907, 0.7637, 0.5807, 0.7637, 0.5807, 0.5336, 0.5907, 0.5336, 0.7014, 0.5336, 0.7029, 0.5237, 0.7029, 0.7657, 0.7014, 0.7637, 0.47, 0.5336, 0.4686, 0.5237, 0.7029, 0.5237, 0.7014, 0.5336, 0.6511, 0.5336, 0.6511, 0.7637, 0.7014, 0.7637, 0.7029, 0.7657, 0.4686, 0.7657, 0.47, 0.7637, 0.5203, 0.7637, 0.5304, 0.7637, 0.5807, 0.7637, 0.5907, 0.7637, 0.641, 0.7637, 0.641, 0.5336, 0.5907, 0.5336, 0.5807, 0.5336, 0.5304, 0.5336, 0.5203, 0.5336, 0.4686, 0.7657, 0.4686, 0.5237, 0.47, 0.5336, 0.47, 0.7637, 0.5304, 0.7637, 0.5203, 0.7637, 0.5203, 0.5336, 0.5304, 0.5336, 0.9357, 0.7637, 0.9372, 0.7657, 0.7029, 0.7657, 0.7043, 0.7637, 0.7546, 0.7637, 0.7546, 0.5336, 0.7043, 0.5336, 0.7029, 0.5237, 0.9372, 0.5237, 0.9357, 0.5336, 0.8854, 0.5336, 0.8754, 0.5336, 0.8251, 0.5336, 0.815, 0.5336, 0.7647, 0.5336, 0.7647, 0.7637, 0.815, 0.7637, 0.8251, 0.7637, 0.8754, 0.7637, 0.8854, 0.7637, 0.9357, 0.5336, 0.9372, 0.5237, 0.9372, 0.7657, 0.9357, 0.7637, 0.8854, 0.7637, 0.8754, 0.7637, 0.8754, 0.5336, 0.8854, 0.5336, 0.7029, 0.7657, 0.7029, 0.5237, 0.7043, 0.5336, 0.7043, 0.7637, 0.8251, 0.7637, 0.815, 0.7637, 0.815, 0.5336, 0.8251, 0.5336, 0.375, 0.0, 0.375, 0.0, 0.375, 0.25, 0.375, 0.25, 0.4653, 0.25, 0.532, 0.25, 0.532, 0.25, 0.4653, 0.25, 0.375, 0.75, 0.375, 0.5, 0.375, 0.5, 0.375, 0.75, 0.532, 0.75, 0.532, 0.75, 0.4653, 0.75, 0.4653, 0.75, 0.375, 0.25, 0.375, 0.0, 0.375, 0.0, 0.375, 0.25, 0.4653, 0.25, 0.532, 0.25, 0.532, 0.25, 0.4653, 0.25, 0.375, 0.75, 0.375, 0.5, 0.375, 0.5, 0.375, 0.75, 0.532, 0.75, 0.532, 0.75, 0.4653, 0.75, 0.4653, 0.75, 0.375, 0.25, 0.375, 0.25, 0.375, 0.0, 0.375, 0.0, 0.4653, 0.25, 0.532, 0.25, 0.532, 0.25, 0.4653, 0.25, 0.375, 0.75, 0.375, 0.5, 0.375, 0.5, 0.375, 0.75, 0.532, 0.75, 0.532, 0.75, 0.4653, 0.75, 0.4653, 0.75, 0.375, 0.25, 0.375, 0.25, 0.375, 0.0, 0.375, 0.0, 0.4653, 0.25, 0.532, 0.25, 0.532, 0.25, 0.4653, 0.25, 0.375, 0.75, 0.375, 0.5, 0.375, 0.5, 0.375, 0.75, 0.532, 0.75, 0.532, 0.75, 0.4653, 0.75, 0.4653, 0.75, 0.375, 0.25, 0.375, 0.25, 0.375, 0.0, 0.375, 0.0, 0.4642, 0.25, 0.531, 0.25, 0.531, 0.25, 0.4642, 0.25, 0.375, 0.5, 0.375, 0.75, 0.375, 0.75, 0.375, 0.5, 0.4642, 0.75, 0.4642, 0.75, 0.531, 0.75, 0.531, 0.75, 0.375, 0.25, 0.375, 0.25, 0.375, 0.0, 0.375, 0.0, 0.4642, 0.25, 0.531, 0.25, 0.531, 0.25, 0.4642, 0.25, 0.375, 0.5, 0.375, 0.75, 0.375, 0.75, 0.375, 0.5, 0.4642, 0.75, 0.4642, 0.75, 0.531, 0.75, 0.531, 0.75, 0.375, 0.0, 0.375, 0.0, 0.375, 0.25, 0.375, 0.25, 0.4642, 0.25, 0.531, 0.25, 0.531, 0.25, 0.4642, 0.25, 0.375, 0.5, 0.375, 0.5, 0.375, 0.75, 0.375, 0.75, 0.4642, 0.75, 0.4642, 0.75, 0.531, 0.75, 0.531, 0.75, 0.375, 0.25, 0.375, 0.25, 0.375, 0.0, 0.375, 0.0, 0.4642, 0.25, 0.531, 0.25, 0.531, 0.25, 0.4642, 0.25, 0.375, 0.5, 0.375, 0.75, 0.375, 0.75, 0.375, 0.5, 0.4642, 0.75, 0.4642, 0.75, 0.531, 0.75, 0.531, 0.75])
me_cube_008.materials.append(mat_material_004)
me_cube_008.update()
me_cube_008.normals_split_custom_set([tuple(v) for v in zip(*[iter([-1.0, 0.0, 0.0, -1.0, 0.0, 0.0, -1.0, 0.0, 0.0, -1.0, 0.0, 0.0, -1.0, 0.0, 0.0, -1.0, 0.0, 0.0, -1.0, 0.0, 0.0, -1.0, 0.0, 0.0, -1.0, 0.0, 0.0, -1.0, 0.0, 0.0, -1.0, 0.0, 0.0, -1.0, 0.0, 0.0, -1.0, 0.0, 0.0, -1.0, 0.0, 0.0, -1.0, 0.0, 0.0, -1.0, 0.0, 0.0, -1.0, 0.0, 0.0, -1.0, 0.0, 0.0, -1.0, 0.0, 0.0, -1.0, 0.0, 0.0, -1.0, 0.0, 0.0, -1.0, 0.0, 0.0, -1.0, 0.0, 0.0, -1.0, 0.0, 0.0, -1.0, 0.0, 0.0, -1.0, 0.0, 0.0, -1.0, 0.0, 0.0, -1.0, 0.0, 0.0, -1.0, 0.0, 0.0, -1.0, 0.0, 0.0, 0.0, 1.0, 0.0, 0.0, 1.0, 0.0, 0.0, 1.0, 0.0, 0.0, 1.0, 0.0, 1.0, 0.0, 0.0, 1.0, 0.0, 0.0, 1.0, 0.0, 0.0, 1.0, 0.0, 0.0, 1.0, 0.0, 0.0, 1.0, 0.0, 0.0, 1.0, 0.0, 0.0, 1.0, 0.0, 0.0, 1.0, 0.0, 0.0, 1.0, 0.0, 0.0, 1.0, 0.0, 0.0, 1.0, 0.0, 0.0, 1.0, 0.0, 0.0, 1.0, 0.0, 0.0, 1.0, 0.0, 0.0, 1.0, 0.0, 0.0, 1.0, 0.0, 0.0, 1.0, 0.0, 0.0, 1.0, 0.0, 0.0, 1.0, 0.0, 0.0, 1.0, 0.0, 0.0, 1.0, 0.0, 0.0, 1.0, 0.0, 0.0, 1.0, 0.0, 0.0, 1.0, 0.0, 0.0, 1.0, 0.0, 0.0, 1.0, 0.0, 0.0, 1.0, 0.0, 0.0, 1.0, 0.0, 0.0, 1.0, 0.0, 0.0, 0.0, -1.0, 0.0, 0.0, -1.0, 0.0, 0.0, -1.0, 0.0, 0.0, -1.0, 0.0, 0.0, 0.0, -1.0, 0.0, 0.0, -1.0, 0.0, 0.0, -1.0, 0.0, 0.0, -1.0, 0.0, 0.0, 1.0, 0.0, 0.0, 1.0, 0.0, 0.0, 1.0, 0.0, 0.0, 1.0, 0.0, 0.0, 1.0, 0.0, 0.0, 1.0, 0.0, 0.0, 1.0, 0.0, 0.0, 1.0, 0.0, 0.0, 1.0, 0.0, 0.0, 1.0, 0.0, 0.0, 1.0, 0.0, 0.0, 1.0, 0.0, 0.0, 1.0, 0.0, 0.0, 1.0, 0.0, 0.0, 1.0, 0.0, 0.0, 1.0, 0.0, 1.0, 0.0, 0.0, 1.0, 0.0, 0.0, 1.0, 0.0, 0.0, 1.0, 0.0, 0.0, 0.0, 1.0, 0.0, 0.0, 1.0, 0.0, 0.0, 1.0, 0.0, 0.0, 1.0, 0.0, -1.0, 0.0, 0.0, -1.0, 0.0, 0.0, -1.0, 0.0, 0.0, -1.0, 0.0, -1.0, 0.0, 0.0, -1.0, 0.0, 0.0, -1.0, 0.0, 0.0, -1.0, 0.0, 0.0, -1.0, 3.52e-06, 0.0, -1.0, 3.52e-06, 0.0, -1.0, 3.52e-06, 0.0, -1.0, 3.52e-06, 0.0, -1.0, 0.0, 0.0, -1.0, 0.0, 0.0, -1.0, 0.0, 0.0, -1.0, 0.0, 0.0, -1.0, 0.0, 0.0, -1.0, 0.0, 0.0, -1.0, 0.0, 0.0, -1.0, 0.0, 0.0, -1.0, 0.0, 0.0, -1.0, 0.0, 0.0, -1.0, 0.0, 0.0, -1.0, 0.0, 0.0, -1.0, 0.0, 0.0, -1.0, 0.0, 0.0, -1.0, 0.0, 0.0, -1.0, 0.0, 0.0, -1.0, 0.0, 0.0, -1.0, 0.0, 0.0, -1.0, 0.0, 0.0, -1.0, 0.0, 0.0, -1.0, 0.0, 0.0, -1.0, 0.0, 0.0, -1.0, 0.0, 0.0, -1.0, 0.0, 0.0, -1.0, 0.0, 0.0, -1.0, 0.0, 0.0, -1.0, 0.0, 0.0, -1.0, 0.0, 0.0, 1.0, 0.0, 0.0, 1.0, 0.0, 0.0, 1.0, 0.0, 0.0, 1.0, 0.0, 0.0, 1.0, 0.0, 0.0, 1.0, 0.0, 0.0, 1.0, 0.0, 0.0, 1.0, 0.0, 0.0, 1.0, 0.0, 0.0, 1.0, 0.0, 0.0, 1.0, 0.0, 0.0, 1.0, 0.0, 0.0, 1.0, 0.0, 0.0, 1.0, 0.0, 0.0, 1.0, 0.0, 0.0, 1.0, 0.0, 0.0, 1.0, 0.0, 0.0, 1.0, 0.0, 0.0, 1.0, 0.0, 0.0, 1.0, 0.0, 0.0, 1.0, -3.666e-06, 0.0, 1.0, -3.666e-06, 0.0, 1.0, -3.666e-06, 0.0, 1.0, -3.666e-06, 0.0, 1.0, 0.0, 0.0, 1.0, 0.0, 0.0, 1.0, 0.0, 0.0, 1.0, 0.0, 0.0, 1.0, 0.0, 0.0, 1.0, 0.0, 0.0, 1.0, 0.0, 0.0, 1.0, 0.0, 0.0, 1.0, 0.0, 0.0, 1.0, 0.0, 0.0, 1.0, 0.0, 0.0, 1.0, 0.0, 0.0, 0.0, 1.0, 0.0, 0.0, 1.0, 0.0, 0.0, 1.0, 0.0, 0.0, 1.0, 0.0, 0.0, 0.0, -1.0, 0.0, 0.0, -1.0, 0.0, 0.0, -1.0, 0.0, 0.0, -1.0, 0.0, -1.0, 0.0, 0.0, -1.0, 0.0, 0.0, -1.0, 0.0, 0.0, -1.0, 0.0, 0.0, 0.0, 1.0, 0.0, 0.0, 1.0, 0.0, 0.0, 1.0, 0.0, 0.0, 1.0, 0.0, 1.0, 0.0, 0.0, 1.0, 0.0, 0.0, 1.0, 0.0, 0.0, 1.0, 0.0, 0.0, 0.0, -1.0, 0.0, 0.0, -1.0, 0.0, 0.0, -1.0, 0.0, 0.0, -1.0, 0.0, -1.0, 0.0, 0.0, -1.0, 0.0, 0.0, -1.0, 0.0, 0.0, -1.0, 0.0, 0.0, 0.0, 1.0, 0.0, 0.0, 1.0, 0.0, 0.0, 1.0, 0.0, 0.0, 1.0, 0.0, 1.0, 0.0, 0.0, 1.0, 0.0, 0.0, 1.0, 0.0, 0.0, 1.0, 0.0, 0.0, 0.0, -1.0, 0.0, 0.0, -1.0, 0.0, 0.0, -1.0, 0.0, 0.0, -1.0, 0.0, -1.0, 0.0, 0.0, -1.0, 0.0, 0.0, -1.0, 0.0, 0.0, -1.0, 0.0, 0.0, 0.0, 1.0, 0.0, 0.0, 1.0, 0.0, 0.0, 1.0, 0.0, 0.0, 1.0, 0.0, 1.0, 0.0, 0.0, 1.0, 0.0, 0.0, 1.0, 0.0, 0.0, 1.0, 0.0, 0.0, 0.0, -1.0, 0.0, 0.0, -1.0, 0.0, 0.0, -1.0, 0.0, 0.0, -1.0, 0.0, -1.0, 0.0, 0.0, -1.0, 0.0, 0.0, -1.0, 0.0, 0.0, -1.0, 0.0, 0.0, 0.0, 1.0, 0.0, 0.0, 1.0, 0.0, 0.0, 1.0, 0.0, 0.0, 1.0, 0.0, 1.0, 0.0, 0.0, 1.0, 0.0, 0.0, 1.0, 0.0, 0.0, 1.0, 0.0, 0.0, 0.0, -1.0, 0.0, 0.0, -1.0, 0.0, 0.0, -1.0, 0.0, 0.0, -1.0, 0.0, -1.0, 0.0, 0.0, -1.0, 0.0, 0.0, -1.0, 0.0, 0.0, -1.0, 0.0, 0.0, 0.0, 1.0, 0.0, 0.0, 1.0, 0.0, 0.0, 1.0, 0.0, 0.0, 1.0, 0.0, 1.0, 0.0, 0.0, 1.0, 0.0, 0.0, 1.0, 0.0, 0.0, 1.0, 0.0, 0.0, 0.0, -1.0, 0.0, 0.0, -1.0, 0.0, 0.0, -1.0, 0.0, 0.0, -1.0, 0.0, -1.0, 0.0, 0.0, -1.0, 0.0, 0.0, -1.0, 0.0, 0.0, -1.0, 0.0, 0.0, 0.0, 1.0, 0.0, 0.0, 1.0, 0.0, 0.0, 1.0, 0.0, 0.0, 1.0, 0.0, 1.0, 0.0, 0.0, 1.0, 0.0, 0.0, 1.0, 0.0, 0.0, 1.0, 0.0, 0.0, 0.0, -1.0, 0.0, 0.0, -1.0, 0.0, 0.0, -1.0, 0.0, 0.0, -1.0, 0.0, -1.0, 0.0, 0.0, -1.0, 0.0, 0.0, -1.0, 0.0, 0.0, -1.0, 0.0, 0.0, 0.0, 1.0, 0.0, 0.0, 1.0, 0.0, 0.0, 1.0, 0.0, 0.0, 1.0, 0.0, 1.0, 0.0, 0.0, 1.0, 0.0, 0.0, 1.0, 0.0, 0.0, 1.0, 0.0, 0.0, 0.0, -1.0, 0.0, 0.0, -1.0, 0.0, 0.0, -1.0, 0.0, 0.0, -1.0, 0.0, -1.0, 0.0, 0.0, -1.0, 0.0, 0.0, -1.0, 0.0, 0.0, -1.0, 0.0, 0.0, 0.0, 1.0, 0.0, 0.0, 1.0, 0.0, 0.0, 1.0, 0.0, 0.0, 1.0])] * 3)])
me_cube_009 = bpy.data.meshes.new('Cube.009')
me_cube_009.from_pydata([(-0.1485, -0.1485, 0.0), (-0.1329, -0.1329, 0.3244), (-0.1485, 0.1485, 0.0), (-0.1329, 0.1329, 0.3244), (0.1485, -0.1485, 0.0), (0.1329, -0.1329, 0.3244), (0.1485, 0.1485, 0.0), (0.1329, 0.1329, 0.3244), (-0.1485, -0.1485, 0.3244), (-0.1485, 0.1485, 0.3244), (0.1485, 0.1485, 0.3244), (0.1485, -0.1485, 0.3244), (-0.1329, -0.1329, 0.01942), (-0.1329, 0.1329, 0.01942), (0.1329, 0.1329, 0.01942), (0.1329, -0.1329, 0.01942), (0.1485, -0.1313, 0.312), (0.1485, -0.07422, 0.312), (0.1485, 0.005674, 0.312), (0.1485, -0.00574, 0.312), (0.1485, -0.06281, 0.312), (0.1485, 0.07416, 0.312), (0.1485, 0.06274, 0.312), (0.1485, 0.1312, 0.312), (0.1485, 0.1312, 0.022), (0.1485, -0.1313, 0.022), (0.1485, -0.07422, 0.022), (0.1485, -0.06281, 0.022), (0.1485, -0.00574, 0.022), (0.1485, 0.005674, 0.022), (0.1485, 0.07416, 0.022), (0.1485, 0.06274, 0.022), (0.1329, -0.07422, 0.312), (0.1329, -0.00574, 0.312), (0.1329, 0.005674, 0.312), (0.1329, -0.06281, 0.312), (0.1329, 0.07416, 0.312), (0.1329, 0.06274, 0.312), (0.1329, 0.1312, 0.312), (0.1329, 0.1312, 0.022), (0.1329, -0.1313, 0.022), (0.1329, -0.1313, 0.312), (0.1329, -0.06281, 0.022), (0.1329, -0.07422, 0.022), (0.1329, 0.005674, 0.022), (0.1329, -0.00574, 0.022), (0.1329, 0.07416, 0.022), (0.1329, 0.06274, 0.022), (-0.1485, -0.1313, 0.022), (-0.1485, -0.1313, 0.312), (-0.1485, -0.07422, 0.312), (-0.1485, -0.06281, 0.312), (-0.1485, 0.005674, 0.312), (-0.1485, -0.00574, 0.312), (-0.1485, 0.06274, 0.312), (-0.1485, 0.07416, 0.312), (-0.1485, 0.1312, 0.312), (-0.1485, -0.07422, 0.022), (-0.1485, -0.06281, 0.022), (-0.1485, -0.00574, 0.022), (-0.1485, 0.005674, 0.022), (-0.1485, 0.07416, 0.022), (-0.1485, 0.06274, 0.022), (-0.1485, 0.1312, 0.022), (-0.1329, -0.1313, 0.022), (-0.1329, -0.1313, 0.312), (-0.1329, -0.06281, 0.312), (-0.1329, -0.07422, 0.312), (-0.1329, -0.00574, 0.312), (-0.1329, 0.005674, 0.312), (-0.1329, 0.07416, 0.312), (-0.1329, 0.06274, 0.312), (-0.1329, -0.07422, 0.022), (-0.1329, -0.06281, 0.022), (-0.1329, -0.00574, 0.022), (-0.1329, 0.005674, 0.022), (-0.1329, 0.06274, 0.022), (-0.1329, 0.07416, 0.022), (-0.1329, 0.1312, 0.312), (-0.1329, 0.1312, 0.022)], [], [(49, 8, 9, 56, 55, 54, 52, 53, 51, 50), (54, 55, 61, 63, 56, 9, 2, 0, 8, 49, 48, 57, 50, 51, 58, 59, 53, 52, 60, 62), (2, 9, 10, 6), (21, 23, 10, 11, 16, 17, 26, 27, 20, 19, 18, 22), (29, 18, 19, 28, 27, 26, 25, 16, 11, 4, 6, 10, 23, 24, 30, 21, 22, 31), (4, 11, 8, 0), (2, 6, 4, 0), (1, 3, 9, 8), (3, 7, 10, 9), (7, 5, 11, 10), (5, 1, 8, 11), (1, 5, 15, 12), (14, 13, 12, 15), (7, 3, 13, 14), (44, 45, 33, 34), (38, 7, 14, 39), (41, 5, 7, 38, 36, 46, 39, 14, 15, 40, 43, 42, 45, 44, 47, 37, 34, 33, 35, 32), (15, 5, 41, 40), (42, 43, 32, 35), (64, 12, 13, 79, 77, 70, 78, 3, 1, 65, 67, 66, 68, 69, 71, 76, 75, 74, 73, 72), (65, 1, 12, 64), (72, 73, 66, 67), (13, 3, 78, 79), (74, 75, 69, 68), (25, 40, 41, 16), (32, 17, 16, 41), (26, 17, 32, 43), (25, 26, 43, 40), (20, 27, 42, 35), (33, 19, 20, 35), (28, 19, 33, 45), (27, 28, 45, 42), (34, 18, 29, 44), (37, 22, 18, 34), (31, 22, 37, 47), (29, 31, 47, 44), (36, 21, 30, 46), (38, 23, 21, 36), (24, 23, 38, 39), (30, 24, 39, 46), (49, 65, 64, 48), (50, 67, 65, 49), (50, 57, 72, 67), (57, 48, 64, 72), (51, 66, 73, 58), (53, 68, 66, 51), (53, 59, 74, 68), (59, 58, 73, 74), (75, 60, 52, 69), (54, 71, 69, 52), (71, 54, 62, 76), (62, 60, 75, 76), (55, 70, 77, 61), (56, 78, 70, 55), (56, 63, 79, 78), (63, 61, 77, 79)])
_uv = me_cube_009.uv_layers.new(name='UVMap')
_uv.uv.foreach_set('vector', [0.2717, 0.2467, 0.2619, 0.2619, 0.2619, 7.948e-09, 0.2717, 0.01525, 0.2717, 0.06556, 0.2717, 0.07562, 0.2717, 0.1259, 0.2717, 0.136, 0.2717, 0.1863, 0.2717, 0.1964, 0.2717, 0.07562, 0.2717, 0.06556, 0.5018, 0.06556, 0.5018, 0.01525, 0.2717, 0.01525, 0.2619, 7.948e-09, 0.5193, 2.738e-08, 0.5193, 0.2619, 0.2619, 0.2619, 0.2717, 0.2467, 0.5018, 0.2467, 0.5018, 0.1964, 0.2717, 0.1964, 0.2717, 0.1863, 0.5018, 0.1863, 0.5018, 0.136, 0.2717, 0.136, 0.2717, 0.1259, 0.5018, 0.1259, 0.5018, 0.07562, 0.5193, 0.5237, 0.2619, 0.5237, 0.2619, 0.2619, 0.5193, 0.2619, 0.5291, 0.1963, 0.5291, 0.2466, 0.5193, 0.2619, 0.5193, 3.737e-09, 0.5291, 0.01519, 0.5291, 0.0655, 0.7592, 0.0655, 0.7592, 0.07556, 0.5291, 0.07556, 0.5291, 0.1259, 0.5291, 0.1359, 0.5291, 0.1862, 0.7592, 0.1359, 0.5291, 0.1359, 0.5291, 0.1259, 0.7592, 0.1259, 0.7592, 0.07556, 0.7592, 0.0655, 0.7592, 0.01519, 0.5291, 0.01519, 0.5193, 3.737e-09, 0.7767, 2.317e-08, 0.7767, 0.2619, 0.5193, 0.2619, 0.5291, 0.2466, 0.7592, 0.2466, 0.7592, 0.1963, 0.5291, 0.1963, 0.5291, 0.1862, 0.7592, 0.1862, 0.7767, 0.5237, 0.5193, 0.5237, 0.5193, 0.2619, 0.7767, 0.2619, 0.2619, 0.2619, 7.519e-10, 0.2619, 2.364e-08, 2.067e-15, 0.2619, 2.289e-08, 0.01378, 0.2756, 0.01378, 0.5099, 1.504e-09, 0.5237, 2.44e-08, 0.2619, 0.01378, 0.5099, 0.2481, 0.5099, 0.2619, 0.5237, 1.504e-09, 0.5237, 0.2481, 0.5099, 0.2481, 0.2756, 0.2619, 0.2619, 0.2619, 0.5237, 0.2481, 0.2756, 0.01378, 0.2756, 2.44e-08, 0.2619, 0.2619, 0.2619, 2.515e-08, 0.5237, 0.2343, 0.5237, 0.2343, 0.7657, 3.992e-09, 0.7657, 0.2343, 1.0, 7.153e-09, 1.0, 2.764e-08, 0.7657, 0.2343, 0.7657, 0.2343, 0.5237, 0.4686, 0.5237, 0.4686, 0.7657, 0.2343, 0.7657, 0.5907, 0.7637, 0.5807, 0.7637, 0.5807, 0.5336, 0.5907, 0.5336, 0.7014, 0.5336, 0.7029, 0.5237, 0.7029, 0.7657, 0.7014, 0.7637, 0.47, 0.5336, 0.4686, 0.5237, 0.7029, 0.5237, 0.7014, 0.5336, 0.6511, 0.5336, 0.6511, 0.7637, 0.7014, 0.7637, 0.7029, 0.7657, 0.4686, 0.7657, 0.47, 0.7637, 0.5203, 0.7637, 0.5304, 0.7637, 0.5807, 0.7637, 0.5907, 0.7637, 0.641, 0.7637, 0.641, 0.5336, 0.5907, 0.5336, 0.5807, 0.5336, 0.5304, 0.5336, 0.5203, 0.5336, 0.4686, 0.7657, 0.4686, 0.5237, 0.47, 0.5336, 0.47, 0.7637, 0.5304, 0.7637, 0.5203, 0.7637, 0.5203, 0.5336, 0.5304, 0.5336, 0.9357, 0.7637, 0.9372, 0.7657, 0.7029, 0.7657, 0.7043, 0.7637, 0.7546, 0.7637, 0.7546, 0.5336, 0.7043, 0.5336, 0.7029, 0.5237, 0.9372, 0.5237, 0.9357, 0.5336, 0.8854, 0.5336, 0.8754, 0.5336, 0.8251, 0.5336, 0.815, 0.5336, 0.7647, 0.5336, 0.7647, 0.7637, 0.815, 0.7637, 0.8251, 0.7637, 0.8754, 0.7637, 0.8854, 0.7637, 0.9357, 0.5336, 0.9372, 0.5237, 0.9372, 0.7657, 0.9357, 0.7637, 0.8854, 0.7637, 0.8754, 0.7637, 0.8754, 0.5336, 0.8854, 0.5336, 0.7029, 0.7657, 0.7029, 0.5237, 0.7043, 0.5336, 0.7043, 0.7637, 0.8251, 0.7637, 0.815, 0.7637, 0.815, 0.5336, 0.8251, 0.5336, 0.375, 0.0, 0.375, 0.0, 0.375, 0.25, 0.375, 0.25, 0.4653, 0.25, 0.532, 0.25, 0.532, 0.25, 0.4653, 0.25, 0.375, 0.75, 0.375, 0.5, 0.375, 0.5, 0.375, 0.75, 0.532, 0.75, 0.532, 0.75, 0.4653, 0.75, 0.4653, 0.75, 0.375, 0.25, 0.375, 0.0, 0.375, 0.0, 0.375, 0.25, 0.4653, 0.25, 0.532, 0.25, 0.532, 0.25, 0.4653, 0.25, 0.375, 0.75, 0.375, 0.5, 0.375, 0.5, 0.375, 0.75, 0.532, 0.75, 0.532, 0.75, 0.4653, 0.75, 0.4653, 0.75, 0.375, 0.25, 0.375, 0.25, 0.375, 0.0, 0.375, 0.0, 0.4653, 0.25, 0.532, 0.25, 0.532, 0.25, 0.4653, 0.25, 0.375, 0.75, 0.375, 0.5, 0.375, 0.5, 0.375, 0.75, 0.532, 0.75, 0.532, 0.75, 0.4653, 0.75, 0.4653, 0.75, 0.375, 0.25, 0.375, 0.25, 0.375, 0.0, 0.375, 0.0, 0.4653, 0.25, 0.532, 0.25, 0.532, 0.25, 0.4653, 0.25, 0.375, 0.75, 0.375, 0.5, 0.375, 0.5, 0.375, 0.75, 0.532, 0.75, 0.532, 0.75, 0.4653, 0.75, 0.4653, 0.75, 0.375, 0.25, 0.375, 0.25, 0.375, 0.0, 0.375, 0.0, 0.4642, 0.25, 0.531, 0.25, 0.531, 0.25, 0.4642, 0.25, 0.375, 0.5, 0.375, 0.75, 0.375, 0.75, 0.375, 0.5, 0.4642, 0.75, 0.4642, 0.75, 0.531, 0.75, 0.531, 0.75, 0.375, 0.25, 0.375, 0.25, 0.375, 0.0, 0.375, 0.0, 0.4642, 0.25, 0.531, 0.25, 0.531, 0.25, 0.4642, 0.25, 0.375, 0.5, 0.375, 0.75, 0.375, 0.75, 0.375, 0.5, 0.4642, 0.75, 0.4642, 0.75, 0.531, 0.75, 0.531, 0.75, 0.375, 0.0, 0.375, 0.0, 0.375, 0.25, 0.375, 0.25, 0.4642, 0.25, 0.531, 0.25, 0.531, 0.25, 0.4642, 0.25, 0.375, 0.5, 0.375, 0.5, 0.375, 0.75, 0.375, 0.75, 0.4642, 0.75, 0.4642, 0.75, 0.531, 0.75, 0.531, 0.75, 0.375, 0.25, 0.375, 0.25, 0.375, 0.0, 0.375, 0.0, 0.4642, 0.25, 0.531, 0.25, 0.531, 0.25, 0.4642, 0.25, 0.375, 0.5, 0.375, 0.75, 0.375, 0.75, 0.375, 0.5, 0.4642, 0.75, 0.4642, 0.75, 0.531, 0.75, 0.531, 0.75])
me_cube_009.materials.append(mat_material_012)
me_cube_009.update()
me_cube_009.normals_split_custom_set([tuple(v) for v in zip(*[iter([-1.0, 0.0, 0.0, -1.0, 0.0, 0.0, -1.0, 0.0, 0.0, -1.0, 0.0, 0.0, -1.0, 0.0, 0.0, -1.0, 0.0, 0.0, -1.0, 0.0, 0.0, -1.0, 0.0, 0.0, -1.0, 0.0, 0.0, -1.0, 0.0, 0.0, -1.0, 0.0, 0.0, -1.0, 0.0, 0.0, -1.0, 0.0, 0.0, -1.0, 0.0, 0.0, -1.0, 0.0, 0.0, -1.0, 0.0, 0.0, -1.0, 0.0, 0.0, -1.0, 0.0, 0.0, -1.0, 0.0, 0.0, -1.0, 0.0, 0.0, -1.0, 0.0, 0.0, -1.0, 0.0, 0.0, -1.0, 0.0, 0.0, -1.0, 0.0, 0.0, -1.0, 0.0, 0.0, -1.0, 0.0, 0.0, -1.0, 0.0, 0.0, -1.0, 0.0, 0.0, -1.0, 0.0, 0.0, -1.0, 0.0, 0.0, 0.0, 1.0, 0.0, 0.0, 1.0, 0.0, 0.0, 1.0, 0.0, 0.0, 1.0, 0.0, 1.0, 0.0, 0.0, 1.0, 0.0, 0.0, 1.0, 0.0, 0.0, 1.0, 0.0, 0.0, 1.0, 0.0, 0.0, 1.0, 0.0, 0.0, 1.0, 0.0, 0.0, 1.0, 0.0, 0.0, 1.0, 0.0, 0.0, 1.0, 0.0, 0.0, 1.0, 0.0, 0.0, 1.0, 0.0, 0.0, 1.0, 0.0, 0.0, 1.0, 0.0, 0.0, 1.0, 0.0, 0.0, 1.0, 0.0, 0.0, 1.0, 0.0, 0.0, 1.0, 0.0, 0.0, 1.0, 0.0, 0.0, 1.0, 0.0, 0.0, 1.0, 0.0, 0.0, 1.0, 0.0, 0.0, 1.0, 0.0, 0.0, 1.0, 0.0, 0.0, 1.0, 0.0, 0.0, 1.0, 0.0, 0.0, 1.0, 0.0, 0.0, 1.0, 0.0, 0.0, 1.0, 0.0, 0.0, 1.0, 0.0, 0.0, 0.0, -1.0, 0.0, 0.0, -1.0, 0.0, 0.0, -1.0, 0.0, 0.0, -1.0, 0.0, 0.0, 0.0, -1.0, 0.0, 0.0, -1.0, 0.0, 0.0, -1.0, 0.0, 0.0, -1.0, 0.0, 0.0, 1.0, 0.0, 0.0, 1.0, 0.0, 0.0, 1.0, 0.0, 0.0, 1.0, 0.0, 0.0, 1.0, 0.0, 0.0, 1.0, 0.0, 0.0, 1.0, 0.0, 0.0, 1.0, 0.0, 0.0, 1.0, 0.0, 0.0, 1.0, 0.0, 0.0, 1.0, 0.0, 0.0, 1.0, 0.0, 0.0, 1.0, 0.0, 0.0, 1.0, 0.0, 0.0, 1.0, 0.0, 0.0, 1.0, 0.0, 1.0, 0.0, 0.0, 1.0, 0.0, 0.0, 1.0, 0.0, 0.0, 1.0, 0.0, 0.0, 0.0, 1.0, 0.0, 0.0, 1.0, 0.0, 0.0, 1.0, 0.0, 0.0, 1.0, 0.0, -1.0, 0.0, 0.0, -1.0, 0.0, 0.0, -1.0, 0.0, 0.0, -1.0, 0.0, -1.0, 0.0, 0.0, -1.0, 0.0, 0.0, -1.0, 0.0, 0.0, -1.0, 0.0, 0.0, -1.0, 3.52e-06, 0.0, -1.0, 3.52e-06, 0.0, -1.0, 3.52e-06, 0.0, -1.0, 3.52e-06, 0.0, -1.0, 0.0, 0.0, -1.0, 0.0, 0.0, -1.0, 0.0, 0.0, -1.0, 0.0, 0.0, -1.0, 0.0, 0.0, -1.0, 0.0, 0.0, -1.0, 0.0, 0.0, -1.0, 0.0, 0.0, -1.0, 0.0, 0.0, -1.0, 0.0, 0.0, -1.0, 0.0, 0.0, -1.0, 0.0, 0.0, -1.0, 0.0, 0.0, -1.0, 0.0, 0.0, -1.0, 0.0, 0.0, -1.0, 0.0, 0.0, -1.0, 0.0, 0.0, -1.0, 0.0, 0.0, -1.0, 0.0, 0.0, -1.0, 0.0, 0.0, -1.0, 0.0, 0.0, -1.0, 0.0, 0.0, -1.0, 0.0, 0.0, -1.0, 0.0, 0.0, -1.0, 0.0, 0.0, -1.0, 0.0, 0.0, -1.0, 0.0, 0.0, -1.0, 0.0, 0.0, 1.0, 0.0, 0.0, 1.0, 0.0, 0.0, 1.0, 0.0, 0.0, 1.0, 0.0, 0.0, 1.0, 0.0, 0.0, 1.0, 0.0, 0.0, 1.0, 0.0, 0.0, 1.0, 0.0, 0.0, 1.0, 0.0, 0.0, 1.0, 0.0, 0.0, 1.0, 0.0, 0.0, 1.0, 0.0, 0.0, 1.0, 0.0, 0.0, 1.0, 0.0, 0.0, 1.0, 0.0, 0.0, 1.0, 0.0, 0.0, 1.0, 0.0, 0.0, 1.0, 0.0, 0.0, 1.0, 0.0, 0.0, 1.0, 0.0, 0.0, 1.0, -3.666e-06, 0.0, 1.0, -3.666e-06, 0.0, 1.0, -3.666e-06, 0.0, 1.0, -3.666e-06, 0.0, 1.0, 0.0, 0.0, 1.0, 0.0, 0.0, 1.0, 0.0, 0.0, 1.0, 0.0, 0.0, 1.0, 0.0, 0.0, 1.0, 0.0, 0.0, 1.0, 0.0, 0.0, 1.0, 0.0, 0.0, 1.0, 0.0, 0.0, 1.0, 0.0, 0.0, 1.0, 0.0, 0.0, 1.0, 0.0, 0.0, 0.0, 1.0, 0.0, 0.0, 1.0, 0.0, 0.0, 1.0, 0.0, 0.0, 1.0, 0.0, 0.0, 0.0, -1.0, 0.0, 0.0, -1.0, 0.0, 0.0, -1.0, 0.0, 0.0, -1.0, 0.0, -1.0, 0.0, 0.0, -1.0, 0.0, 0.0, -1.0, 0.0, 0.0, -1.0, 0.0, 0.0, 0.0, 1.0, 0.0, 0.0, 1.0, 0.0, 0.0, 1.0, 0.0, 0.0, 1.0, 0.0, 1.0, 0.0, 0.0, 1.0, 0.0, 0.0, 1.0, 0.0, 0.0, 1.0, 0.0, 0.0, 0.0, -1.0, 0.0, 0.0, -1.0, 0.0, 0.0, -1.0, 0.0, 0.0, -1.0, 0.0, -1.0, 0.0, 0.0, -1.0, 0.0, 0.0, -1.0, 0.0, 0.0, -1.0, 0.0, 0.0, 0.0, 1.0, 0.0, 0.0, 1.0, 0.0, 0.0, 1.0, 0.0, 0.0, 1.0, 0.0, 1.0, 0.0, 0.0, 1.0, 0.0, 0.0, 1.0, 0.0, 0.0, 1.0, 0.0, 0.0, 0.0, -1.0, 0.0, 0.0, -1.0, 0.0, 0.0, -1.0, 0.0, 0.0, -1.0, 0.0, -1.0, 0.0, 0.0, -1.0, 0.0, 0.0, -1.0, 0.0, 0.0, -1.0, 0.0, 0.0, 0.0, 1.0, 0.0, 0.0, 1.0, 0.0, 0.0, 1.0, 0.0, 0.0, 1.0, 0.0, 1.0, 0.0, 0.0, 1.0, 0.0, 0.0, 1.0, 0.0, 0.0, 1.0, 0.0, 0.0, 0.0, -1.0, 0.0, 0.0, -1.0, 0.0, 0.0, -1.0, 0.0, 0.0, -1.0, 0.0, -1.0, 0.0, 0.0, -1.0, 0.0, 0.0, -1.0, 0.0, 0.0, -1.0, 0.0, 0.0, 0.0, 1.0, 0.0, 0.0, 1.0, 0.0, 0.0, 1.0, 0.0, 0.0, 1.0, 0.0, 1.0, 0.0, 0.0, 1.0, 0.0, 0.0, 1.0, 0.0, 0.0, 1.0, 0.0, 0.0, 0.0, -1.0, 0.0, 0.0, -1.0, 0.0, 0.0, -1.0, 0.0, 0.0, -1.0, 0.0, -1.0, 0.0, 0.0, -1.0, 0.0, 0.0, -1.0, 0.0, 0.0, -1.0, 0.0, 0.0, 0.0, 1.0, 0.0, 0.0, 1.0, 0.0, 0.0, 1.0, 0.0, 0.0, 1.0, 0.0, 1.0, 0.0, 0.0, 1.0, 0.0, 0.0, 1.0, 0.0, 0.0, 1.0, 0.0, 0.0, 0.0, -1.0, 0.0, 0.0, -1.0, 0.0, 0.0, -1.0, 0.0, 0.0, -1.0, 0.0, -1.0, 0.0, 0.0, -1.0, 0.0, 0.0, -1.0, 0.0, 0.0, -1.0, 0.0, 0.0, 0.0, 1.0, 0.0, 0.0, 1.0, 0.0, 0.0, 1.0, 0.0, 0.0, 1.0, 0.0, 1.0, 0.0, 0.0, 1.0, 0.0, 0.0, 1.0, 0.0, 0.0, 1.0, 0.0, 0.0, 0.0, -1.0, 0.0, 0.0, -1.0, 0.0, 0.0, -1.0, 0.0, 0.0, -1.0, 0.0, -1.0, 0.0, 0.0, -1.0, 0.0, 0.0, -1.0, 0.0, 0.0, -1.0, 0.0, 0.0, 0.0, 1.0, 0.0, 0.0, 1.0, 0.0, 0.0, 1.0, 0.0, 0.0, 1.0, 0.0, 1.0, 0.0, 0.0, 1.0, 0.0, 0.0, 1.0, 0.0, 0.0, 1.0, 0.0, 0.0, 0.0, -1.0, 0.0, 0.0, -1.0, 0.0, 0.0, -1.0, 0.0, 0.0, -1.0, 0.0, -1.0, 0.0, 0.0, -1.0, 0.0, 0.0, -1.0, 0.0, 0.0, -1.0, 0.0, 0.0, 0.0, 1.0, 0.0, 0.0, 1.0, 0.0, 0.0, 1.0, 0.0, 0.0, 1.0])] * 3)])
me_cube_006 = bpy.data.meshes.new('Cube.006')
me_cube_006.from_pydata([(-0.1485, -0.1485, 0.0), (-0.1329, -0.1329, 0.3244), (-0.1485, 0.1485, 0.0), (-0.1329, 0.1329, 0.3244), (0.1485, -0.1485, 0.0), (0.1329, -0.1329, 0.3244), (0.1485, 0.1485, 0.0), (0.1329, 0.1329, 0.3244), (-0.1485, -0.1485, 0.3244), (-0.1485, 0.1485, 0.3244), (0.1485, 0.1485, 0.3244), (0.1485, -0.1485, 0.3244), (-0.1329, -0.1329, 0.01942), (-0.1329, 0.1329, 0.01942), (0.1329, 0.1329, 0.01942), (0.1329, -0.1329, 0.01942), (0.1485, -0.1313, 0.312), (0.1485, -0.07422, 0.312), (0.1485, 0.005674, 0.312), (0.1485, -0.00574, 0.312), (0.1485, -0.06281, 0.312), (0.1485, 0.07416, 0.312), (0.1485, 0.06274, 0.312), (0.1485, 0.1312, 0.312), (0.1485, 0.1312, 0.022), (0.1485, -0.1313, 0.022), (0.1485, -0.07422, 0.022), (0.1485, -0.06281, 0.022), (0.1485, -0.00574, 0.022), (0.1485, 0.005674, 0.022), (0.1485, 0.07416, 0.022), (0.1485, 0.06274, 0.022), (0.1329, -0.07422, 0.312), (0.1329, -0.00574, 0.312), (0.1329, 0.005674, 0.312), (0.1329, -0.06281, 0.312), (0.1329, 0.07416, 0.312), (0.1329, 0.06274, 0.312), (0.1329, 0.1312, 0.312), (0.1329, 0.1312, 0.022), (0.1329, -0.1313, 0.022), (0.1329, -0.1313, 0.312), (0.1329, -0.06281, 0.022), (0.1329, -0.07422, 0.022), (0.1329, 0.005674, 0.022), (0.1329, -0.00574, 0.022), (0.1329, 0.07416, 0.022), (0.1329, 0.06274, 0.022), (-0.1485, -0.1313, 0.022), (-0.1485, -0.1313, 0.312), (-0.1485, -0.07422, 0.312), (-0.1485, -0.06281, 0.312), (-0.1485, 0.005674, 0.312), (-0.1485, -0.00574, 0.312), (-0.1485, 0.06274, 0.312), (-0.1485, 0.07416, 0.312), (-0.1485, 0.1312, 0.312), (-0.1485, -0.07422, 0.022), (-0.1485, -0.06281, 0.022), (-0.1485, -0.00574, 0.022), (-0.1485, 0.005674, 0.022), (-0.1485, 0.07416, 0.022), (-0.1485, 0.06274, 0.022), (-0.1485, 0.1312, 0.022), (-0.1329, -0.1313, 0.022), (-0.1329, -0.1313, 0.312), (-0.1329, -0.06281, 0.312), (-0.1329, -0.07422, 0.312), (-0.1329, -0.00574, 0.312), (-0.1329, 0.005674, 0.312), (-0.1329, 0.07416, 0.312), (-0.1329, 0.06274, 0.312), (-0.1329, -0.07422, 0.022), (-0.1329, -0.06281, 0.022), (-0.1329, -0.00574, 0.022), (-0.1329, 0.005674, 0.022), (-0.1329, 0.06274, 0.022), (-0.1329, 0.07416, 0.022), (-0.1329, 0.1312, 0.312), (-0.1329, 0.1312, 0.022)], [], [(49, 8, 9, 56, 55, 54, 52, 53, 51, 50), (54, 55, 61, 63, 56, 9, 2, 0, 8, 49, 48, 57, 50, 51, 58, 59, 53, 52, 60, 62), (2, 9, 10, 6), (21, 23, 10, 11, 16, 17, 26, 27, 20, 19, 18, 22), (29, 18, 19, 28, 27, 26, 25, 16, 11, 4, 6, 10, 23, 24, 30, 21, 22, 31), (4, 11, 8, 0), (2, 6, 4, 0), (1, 3, 9, 8), (3, 7, 10, 9), (7, 5, 11, 10), (5, 1, 8, 11), (1, 5, 15, 12), (14, 13, 12, 15), (7, 3, 13, 14), (44, 45, 33, 34), (38, 7, 14, 39), (41, 5, 7, 38, 36, 46, 39, 14, 15, 40, 43, 42, 45, 44, 47, 37, 34, 33, 35, 32), (15, 5, 41, 40), (42, 43, 32, 35), (64, 12, 13, 79, 77, 70, 78, 3, 1, 65, 67, 66, 68, 69, 71, 76, 75, 74, 73, 72), (65, 1, 12, 64), (72, 73, 66, 67), (13, 3, 78, 79), (74, 75, 69, 68), (25, 40, 41, 16), (32, 17, 16, 41), (26, 17, 32, 43), (25, 26, 43, 40), (20, 27, 42, 35), (33, 19, 20, 35), (28, 19, 33, 45), (27, 28, 45, 42), (34, 18, 29, 44), (37, 22, 18, 34), (31, 22, 37, 47), (29, 31, 47, 44), (36, 21, 30, 46), (38, 23, 21, 36), (24, 23, 38, 39), (30, 24, 39, 46), (49, 65, 64, 48), (50, 67, 65, 49), (50, 57, 72, 67), (57, 48, 64, 72), (51, 66, 73, 58), (53, 68, 66, 51), (53, 59, 74, 68), (59, 58, 73, 74), (75, 60, 52, 69), (54, 71, 69, 52), (71, 54, 62, 76), (62, 60, 75, 76), (55, 70, 77, 61), (56, 78, 70, 55), (56, 63, 79, 78), (63, 61, 77, 79)])
_uv = me_cube_006.uv_layers.new(name='UVMap')
_uv.uv.foreach_set('vector', [0.2717, 0.2467, 0.2619, 0.2619, 0.2619, 7.948e-09, 0.2717, 0.01525, 0.2717, 0.06556, 0.2717, 0.07562, 0.2717, 0.1259, 0.2717, 0.136, 0.2717, 0.1863, 0.2717, 0.1964, 0.2717, 0.07562, 0.2717, 0.06556, 0.5018, 0.06556, 0.5018, 0.01525, 0.2717, 0.01525, 0.2619, 7.948e-09, 0.5193, 2.738e-08, 0.5193, 0.2619, 0.2619, 0.2619, 0.2717, 0.2467, 0.5018, 0.2467, 0.5018, 0.1964, 0.2717, 0.1964, 0.2717, 0.1863, 0.5018, 0.1863, 0.5018, 0.136, 0.2717, 0.136, 0.2717, 0.1259, 0.5018, 0.1259, 0.5018, 0.07562, 0.5193, 0.5237, 0.2619, 0.5237, 0.2619, 0.2619, 0.5193, 0.2619, 0.5291, 0.1963, 0.5291, 0.2466, 0.5193, 0.2619, 0.5193, 3.737e-09, 0.5291, 0.01519, 0.5291, 0.0655, 0.7592, 0.0655, 0.7592, 0.07556, 0.5291, 0.07556, 0.5291, 0.1259, 0.5291, 0.1359, 0.5291, 0.1862, 0.7592, 0.1359, 0.5291, 0.1359, 0.5291, 0.1259, 0.7592, 0.1259, 0.7592, 0.07556, 0.7592, 0.0655, 0.7592, 0.01519, 0.5291, 0.01519, 0.5193, 3.737e-09, 0.7767, 2.317e-08, 0.7767, 0.2619, 0.5193, 0.2619, 0.5291, 0.2466, 0.7592, 0.2466, 0.7592, 0.1963, 0.5291, 0.1963, 0.5291, 0.1862, 0.7592, 0.1862, 0.7767, 0.5237, 0.5193, 0.5237, 0.5193, 0.2619, 0.7767, 0.2619, 0.2619, 0.2619, 7.519e-10, 0.2619, 2.364e-08, 2.067e-15, 0.2619, 2.289e-08, 0.01378, 0.2756, 0.01378, 0.5099, 1.504e-09, 0.5237, 2.44e-08, 0.2619, 0.01378, 0.5099, 0.2481, 0.5099, 0.2619, 0.5237, 1.504e-09, 0.5237, 0.2481, 0.5099, 0.2481, 0.2756, 0.2619, 0.2619, 0.2619, 0.5237, 0.2481, 0.2756, 0.01378, 0.2756, 2.44e-08, 0.2619, 0.2619, 0.2619, 2.515e-08, 0.5237, 0.2343, 0.5237, 0.2343, 0.7657, 3.992e-09, 0.7657, 0.2343, 1.0, 7.153e-09, 1.0, 2.764e-08, 0.7657, 0.2343, 0.7657, 0.2343, 0.5237, 0.4686, 0.5237, 0.4686, 0.7657, 0.2343, 0.7657, 0.5907, 0.7637, 0.5807, 0.7637, 0.5807, 0.5336, 0.5907, 0.5336, 0.7014, 0.5336, 0.7029, 0.5237, 0.7029, 0.7657, 0.7014, 0.7637, 0.47, 0.5336, 0.4686, 0.5237, 0.7029, 0.5237, 0.7014, 0.5336, 0.6511, 0.5336, 0.6511, 0.7637, 0.7014, 0.7637, 0.7029, 0.7657, 0.4686, 0.7657, 0.47, 0.7637, 0.5203, 0.7637, 0.5304, 0.7637, 0.5807, 0.7637, 0.5907, 0.7637, 0.641, 0.7637, 0.641, 0.5336, 0.5907, 0.5336, 0.5807, 0.5336, 0.5304, 0.5336, 0.5203, 0.5336, 0.4686, 0.7657, 0.4686, 0.5237, 0.47, 0.5336, 0.47, 0.7637, 0.5304, 0.7637, 0.5203, 0.7637, 0.5203, 0.5336, 0.5304, 0.5336, 0.9357, 0.7637, 0.9372, 0.7657, 0.7029, 0.7657, 0.7043, 0.7637, 0.7546, 0.7637, 0.7546, 0.5336, 0.7043, 0.5336, 0.7029, 0.5237, 0.9372, 0.5237, 0.9357, 0.5336, 0.8854, 0.5336, 0.8754, 0.5336, 0.8251, 0.5336, 0.815, 0.5336, 0.7647, 0.5336, 0.7647, 0.7637, 0.815, 0.7637, 0.8251, 0.7637, 0.8754, 0.7637, 0.8854, 0.7637, 0.9357, 0.5336, 0.9372, 0.5237, 0.9372, 0.7657, 0.9357, 0.7637, 0.8854, 0.7637, 0.8754, 0.7637, 0.8754, 0.5336, 0.8854, 0.5336, 0.7029, 0.7657, 0.7029, 0.5237, 0.7043, 0.5336, 0.7043, 0.7637, 0.8251, 0.7637, 0.815, 0.7637, 0.815, 0.5336, 0.8251, 0.5336, 0.375, 0.0, 0.375, 0.0, 0.375, 0.25, 0.375, 0.25, 0.4653, 0.25, 0.532, 0.25, 0.532, 0.25, 0.4653, 0.25, 0.375, 0.75, 0.375, 0.5, 0.375, 0.5, 0.375, 0.75, 0.532, 0.75, 0.532, 0.75, 0.4653, 0.75, 0.4653, 0.75, 0.375, 0.25, 0.375, 0.0, 0.375, 0.0, 0.375, 0.25, 0.4653, 0.25, 0.532, 0.25, 0.532, 0.25, 0.4653, 0.25, 0.375, 0.75, 0.375, 0.5, 0.375, 0.5, 0.375, 0.75, 0.532, 0.75, 0.532, 0.75, 0.4653, 0.75, 0.4653, 0.75, 0.375, 0.25, 0.375, 0.25, 0.375, 0.0, 0.375, 0.0, 0.4653, 0.25, 0.532, 0.25, 0.532, 0.25, 0.4653, 0.25, 0.375, 0.75, 0.375, 0.5, 0.375, 0.5, 0.375, 0.75, 0.532, 0.75, 0.532, 0.75, 0.4653, 0.75, 0.4653, 0.75, 0.375, 0.25, 0.375, 0.25, 0.375, 0.0, 0.375, 0.0, 0.4653, 0.25, 0.532, 0.25, 0.532, 0.25, 0.4653, 0.25, 0.375, 0.75, 0.375, 0.5, 0.375, 0.5, 0.375, 0.75, 0.532, 0.75, 0.532, 0.75, 0.4653, 0.75, 0.4653, 0.75, 0.375, 0.25, 0.375, 0.25, 0.375, 0.0, 0.375, 0.0, 0.4642, 0.25, 0.531, 0.25, 0.531, 0.25, 0.4642, 0.25, 0.375, 0.5, 0.375, 0.75, 0.375, 0.75, 0.375, 0.5, 0.4642, 0.75, 0.4642, 0.75, 0.531, 0.75, 0.531, 0.75, 0.375, 0.25, 0.375, 0.25, 0.375, 0.0, 0.375, 0.0, 0.4642, 0.25, 0.531, 0.25, 0.531, 0.25, 0.4642, 0.25, 0.375, 0.5, 0.375, 0.75, 0.375, 0.75, 0.375, 0.5, 0.4642, 0.75, 0.4642, 0.75, 0.531, 0.75, 0.531, 0.75, 0.375, 0.0, 0.375, 0.0, 0.375, 0.25, 0.375, 0.25, 0.4642, 0.25, 0.531, 0.25, 0.531, 0.25, 0.4642, 0.25, 0.375, 0.5, 0.375, 0.5, 0.375, 0.75, 0.375, 0.75, 0.4642, 0.75, 0.4642, 0.75, 0.531, 0.75, 0.531, 0.75, 0.375, 0.25, 0.375, 0.25, 0.375, 0.0, 0.375, 0.0, 0.4642, 0.25, 0.531, 0.25, 0.531, 0.25, 0.4642, 0.25, 0.375, 0.5, 0.375, 0.75, 0.375, 0.75, 0.375, 0.5, 0.4642, 0.75, 0.4642, 0.75, 0.531, 0.75, 0.531, 0.75])
me_cube_006.materials.append(mat_material_011)
me_cube_006.update()
me_cube_006.normals_split_custom_set([tuple(v) for v in zip(*[iter([-1.0, 0.0, 0.0, -1.0, 0.0, 0.0, -1.0, 0.0, 0.0, -1.0, 0.0, 0.0, -1.0, 0.0, 0.0, -1.0, 0.0, 0.0, -1.0, 0.0, 0.0, -1.0, 0.0, 0.0, -1.0, 0.0, 0.0, -1.0, 0.0, 0.0, -1.0, 0.0, 0.0, -1.0, 0.0, 0.0, -1.0, 0.0, 0.0, -1.0, 0.0, 0.0, -1.0, 0.0, 0.0, -1.0, 0.0, 0.0, -1.0, 0.0, 0.0, -1.0, 0.0, 0.0, -1.0, 0.0, 0.0, -1.0, 0.0, 0.0, -1.0, 0.0, 0.0, -1.0, 0.0, 0.0, -1.0, 0.0, 0.0, -1.0, 0.0, 0.0, -1.0, 0.0, 0.0, -1.0, 0.0, 0.0, -1.0, 0.0, 0.0, -1.0, 0.0, 0.0, -1.0, 0.0, 0.0, -1.0, 0.0, 0.0, 0.0, 1.0, 0.0, 0.0, 1.0, 0.0, 0.0, 1.0, 0.0, 0.0, 1.0, 0.0, 1.0, 0.0, 0.0, 1.0, 0.0, 0.0, 1.0, 0.0, 0.0, 1.0, 0.0, 0.0, 1.0, 0.0, 0.0, 1.0, 0.0, 0.0, 1.0, 0.0, 0.0, 1.0, 0.0, 0.0, 1.0, 0.0, 0.0, 1.0, 0.0, 0.0, 1.0, 0.0, 0.0, 1.0, 0.0, 0.0, 1.0, 0.0, 0.0, 1.0, 0.0, 0.0, 1.0, 0.0, 0.0, 1.0, 0.0, 0.0, 1.0, 0.0, 0.0, 1.0, 0.0, 0.0, 1.0, 0.0, 0.0, 1.0, 0.0, 0.0, 1.0, 0.0, 0.0, 1.0, 0.0, 0.0, 1.0, 0.0, 0.0, 1.0, 0.0, 0.0, 1.0, 0.0, 0.0, 1.0, 0.0, 0.0, 1.0, 0.0, 0.0, 1.0, 0.0, 0.0, 1.0, 0.0, 0.0, 1.0, 0.0, 0.0, 0.0, -1.0, 0.0, 0.0, -1.0, 0.0, 0.0, -1.0, 0.0, 0.0, -1.0, 0.0, 0.0, 0.0, -1.0, 0.0, 0.0, -1.0, 0.0, 0.0, -1.0, 0.0, 0.0, -1.0, 0.0, 0.0, 1.0, 0.0, 0.0, 1.0, 0.0, 0.0, 1.0, 0.0, 0.0, 1.0, 0.0, 0.0, 1.0, 0.0, 0.0, 1.0, 0.0, 0.0, 1.0, 0.0, 0.0, 1.0, 0.0, 0.0, 1.0, 0.0, 0.0, 1.0, 0.0, 0.0, 1.0, 0.0, 0.0, 1.0, 0.0, 0.0, 1.0, 0.0, 0.0, 1.0, 0.0, 0.0, 1.0, 0.0, 0.0, 1.0, 0.0, 1.0, 0.0, 0.0, 1.0, 0.0, 0.0, 1.0, 0.0, 0.0, 1.0, 0.0, 0.0, 0.0, 1.0, 0.0, 0.0, 1.0, 0.0, 0.0, 1.0, 0.0, 0.0, 1.0, 0.0, -1.0, 0.0, 0.0, -1.0, 0.0, 0.0, -1.0, 0.0, 0.0, -1.0, 0.0, -1.0, 0.0, 0.0, -1.0, 0.0, 0.0, -1.0, 0.0, 0.0, -1.0, 0.0, 0.0, -1.0, 3.52e-06, 0.0, -1.0, 3.52e-06, 0.0, -1.0, 3.52e-06, 0.0, -1.0, 3.52e-06, 0.0, -1.0, 0.0, 0.0, -1.0, 0.0, 0.0, -1.0, 0.0, 0.0, -1.0, 0.0, 0.0, -1.0, 0.0, 0.0, -1.0, 0.0, 0.0, -1.0, 0.0, 0.0, -1.0, 0.0, 0.0, -1.0, 0.0, 0.0, -1.0, 0.0, 0.0, -1.0, 0.0, 0.0, -1.0, 0.0, 0.0, -1.0, 0.0, 0.0, -1.0, 0.0, 0.0, -1.0, 0.0, 0.0, -1.0, 0.0, 0.0, -1.0, 0.0, 0.0, -1.0, 0.0, 0.0, -1.0, 0.0, 0.0, -1.0, 0.0, 0.0, -1.0, 0.0, 0.0, -1.0, 0.0, 0.0, -1.0, 0.0, 0.0, -1.0, 0.0, 0.0, -1.0, 0.0, 0.0, -1.0, 0.0, 0.0, -1.0, 0.0, 0.0, -1.0, 0.0, 0.0, 1.0, 0.0, 0.0, 1.0, 0.0, 0.0, 1.0, 0.0, 0.0, 1.0, 0.0, 0.0, 1.0, 0.0, 0.0, 1.0, 0.0, 0.0, 1.0, 0.0, 0.0, 1.0, 0.0, 0.0, 1.0, 0.0, 0.0, 1.0, 0.0, 0.0, 1.0, 0.0, 0.0, 1.0, 0.0, 0.0, 1.0, 0.0, 0.0, 1.0, 0.0, 0.0, 1.0, 0.0, 0.0, 1.0, 0.0, 0.0, 1.0, 0.0, 0.0, 1.0, 0.0, 0.0, 1.0, 0.0, 0.0, 1.0, 0.0, 0.0, 1.0, -3.666e-06, 0.0, 1.0, -3.666e-06, 0.0, 1.0, -3.666e-06, 0.0, 1.0, -3.666e-06, 0.0, 1.0, 0.0, 0.0, 1.0, 0.0, 0.0, 1.0, 0.0, 0.0, 1.0, 0.0, 0.0, 1.0, 0.0, 0.0, 1.0, 0.0, 0.0, 1.0, 0.0, 0.0, 1.0, 0.0, 0.0, 1.0, 0.0, 0.0, 1.0, 0.0, 0.0, 1.0, 0.0, 0.0, 1.0, 0.0, 0.0, 0.0, 1.0, 0.0, 0.0, 1.0, 0.0, 0.0, 1.0, 0.0, 0.0, 1.0, 0.0, 0.0, 0.0, -1.0, 0.0, 0.0, -1.0, 0.0, 0.0, -1.0, 0.0, 0.0, -1.0, 0.0, -1.0, 0.0, 0.0, -1.0, 0.0, 0.0, -1.0, 0.0, 0.0, -1.0, 0.0, 0.0, 0.0, 1.0, 0.0, 0.0, 1.0, 0.0, 0.0, 1.0, 0.0, 0.0, 1.0, 0.0, 1.0, 0.0, 0.0, 1.0, 0.0, 0.0, 1.0, 0.0, 0.0, 1.0, 0.0, 0.0, 0.0, -1.0, 0.0, 0.0, -1.0, 0.0, 0.0, -1.0, 0.0, 0.0, -1.0, 0.0, -1.0, 0.0, 0.0, -1.0, 0.0, 0.0, -1.0, 0.0, 0.0, -1.0, 0.0, 0.0, 0.0, 1.0, 0.0, 0.0, 1.0, 0.0, 0.0, 1.0, 0.0, 0.0, 1.0, 0.0, 1.0, 0.0, 0.0, 1.0, 0.0, 0.0, 1.0, 0.0, 0.0, 1.0, 0.0, 0.0, 0.0, -1.0, 0.0, 0.0, -1.0, 0.0, 0.0, -1.0, 0.0, 0.0, -1.0, 0.0, -1.0, 0.0, 0.0, -1.0, 0.0, 0.0, -1.0, 0.0, 0.0, -1.0, 0.0, 0.0, 0.0, 1.0, 0.0, 0.0, 1.0, 0.0, 0.0, 1.0, 0.0, 0.0, 1.0, 0.0, 1.0, 0.0, 0.0, 1.0, 0.0, 0.0, 1.0, 0.0, 0.0, 1.0, 0.0, 0.0, 0.0, -1.0, 0.0, 0.0, -1.0, 0.0, 0.0, -1.0, 0.0, 0.0, -1.0, 0.0, -1.0, 0.0, 0.0, -1.0, 0.0, 0.0, -1.0, 0.0, 0.0, -1.0, 0.0, 0.0, 0.0, 1.0, 0.0, 0.0, 1.0, 0.0, 0.0, 1.0, 0.0, 0.0, 1.0, 0.0, 1.0, 0.0, 0.0, 1.0, 0.0, 0.0, 1.0, 0.0, 0.0, 1.0, 0.0, 0.0, 0.0, -1.0, 0.0, 0.0, -1.0, 0.0, 0.0, -1.0, 0.0, 0.0, -1.0, 0.0, -1.0, 0.0, 0.0, -1.0, 0.0, 0.0, -1.0, 0.0, 0.0, -1.0, 0.0, 0.0, 0.0, 1.0, 0.0, 0.0, 1.0, 0.0, 0.0, 1.0, 0.0, 0.0, 1.0, 0.0, 1.0, 0.0, 0.0, 1.0, 0.0, 0.0, 1.0, 0.0, 0.0, 1.0, 0.0, 0.0, 0.0, -1.0, 0.0, 0.0, -1.0, 0.0, 0.0, -1.0, 0.0, 0.0, -1.0, 0.0, -1.0, 0.0, 0.0, -1.0, 0.0, 0.0, -1.0, 0.0, 0.0, -1.0, 0.0, 0.0, 0.0, 1.0, 0.0, 0.0, 1.0, 0.0, 0.0, 1.0, 0.0, 0.0, 1.0, 0.0, 1.0, 0.0, 0.0, 1.0, 0.0, 0.0, 1.0, 0.0, 0.0, 1.0, 0.0, 0.0, 0.0, -1.0, 0.0, 0.0, -1.0, 0.0, 0.0, -1.0, 0.0, 0.0, -1.0, 0.0, -1.0, 0.0, 0.0, -1.0, 0.0, 0.0, -1.0, 0.0, 0.0, -1.0, 0.0, 0.0, 0.0, 1.0, 0.0, 0.0, 1.0, 0.0, 0.0, 1.0, 0.0, 0.0, 1.0, 0.0, 1.0, 0.0, 0.0, 1.0, 0.0, 0.0, 1.0, 0.0, 0.0, 1.0, 0.0, 0.0, 0.0, -1.0, 0.0, 0.0, -1.0, 0.0, 0.0, -1.0, 0.0, 0.0, -1.0, 0.0, -1.0, 0.0, 0.0, -1.0, 0.0, 0.0, -1.0, 0.0, 0.0, -1.0, 0.0, 0.0, 0.0, 1.0, 0.0, 0.0, 1.0, 0.0, 0.0, 1.0, 0.0, 0.0, 1.0])] * 3)])
me_plane_001 = bpy.data.meshes.new('Plane.001')
me_plane_001.from_pydata([(-0.4847, -0.7956, -0.7), (0.4847, -0.7956, -0.7), (-0.4847, 0.7956, -0.7), (0.4847, 0.7956, -0.7), (-0.4847, -0.7956, -0.5955), (0.4847, -0.7956, -0.5955), (-0.4847, 0.7956, -0.5955), (0.4847, 0.7956, -0.5955), (-0.4847, 0.716, -0.7), (0.4847, 0.716, -0.7), (-0.4847, 0.716, -0.5955), (0.4847, 0.716, -0.5955), (-0.4847, -0.716, -0.7), (-0.4847, -0.716, -0.5955), (0.4847, -0.716, -0.7), (0.4847, -0.716, -0.5955), (0.4039, -0.7956, -0.7), (0.4039, 0.7956, -0.7), (0.4039, -0.7956, -0.5955), (0.4039, 0.7956, -0.5955), (0.4039, 0.716, -0.5955), (0.4039, 0.716, -0.7), (0.4039, -0.716, -0.7), (0.4039, -0.716, -0.5955), (-0.4039, 0.7956, -0.7), (-0.4039, 0.7956, -0.5955), (-0.4039, 0.716, -0.5955), (-0.4039, -0.716, -0.5955), (-0.4039, -0.7956, -0.7), (-0.4039, -0.7956, -0.5955), (-0.4039, 0.716, -0.7), (-0.4039, -0.716, -0.7), (-0.4847, -0.716, 0.0002425), (-0.4847, -0.7956, 0.0002425), (0.4039, -0.7956, 0.0002425), (0.4847, -0.7956, 0.0002425), (0.4847, 0.716, 0.0002425), (0.4847, 0.7956, 0.0002425), (-0.4039, 0.7956, 0.0002425), (-0.4847, 0.7956, 0.0002425), (-0.4847, 0.716, 0.0002425), (-0.4039, 0.716, 0.0002425), (0.4847, -0.716, 0.0002425), (-0.4039, -0.716, 0.0002425), (0.4039, 0.7956, 0.0002425), (0.4039, 0.716, 0.0002425), (0.4039, -0.716, 0.0002425), (-0.4039, -0.7956, 0.0002425)], [], [(21, 17, 3, 9), (19, 20, 45, 44), (24, 2, 6, 25), (16, 1, 5, 18), (9, 3, 7, 11), (12, 0, 4, 13), (2, 8, 10, 6), (14, 9, 11, 15), (23, 15, 11, 20), (22, 21, 9, 14), (16, 22, 14, 1), (18, 5, 35, 34), (1, 14, 15, 5), (8, 12, 13, 10), (29, 18, 23, 27), (28, 31, 22, 16), (31, 30, 21, 22), (27, 23, 20, 26), (28, 16, 18, 29), (3, 17, 19, 7), (26, 20, 19, 25), (30, 24, 17, 21), (8, 2, 24, 30), (4, 29, 47, 33), (0, 28, 29, 4), (13, 27, 26, 10), (12, 8, 30, 31), (0, 12, 31, 28), (13, 4, 33, 32), (17, 24, 25, 19), (45, 36, 37, 44), (34, 35, 42, 46), (40, 41, 38, 39), (33, 47, 43, 32), (15, 23, 46, 42), (11, 7, 37, 36), (29, 27, 43, 47), (23, 18, 34, 46), (6, 10, 40, 39), (25, 6, 39, 38), (5, 15, 42, 35), (26, 25, 38, 41), (7, 19, 44, 37), (20, 11, 36, 45), (27, 13, 32, 43), (10, 26, 41, 40)])
me_plane_001.polygons.foreach_set('material_index', [2, 3, 2, 2, 2, 2, 2, 2, 2, 2, 2, 3, 2, 2, 2, 2, 2, 2, 2, 2, 2, 2, 2, 3, 2, 2, 2, 2, 3, 2, 3, 3, 3, 3, 3, 3, 3, 3, 3, 3, 3, 3, 3, 3, 3, 3])
_uv = me_plane_001.uv_layers.new(name='UVMap')
_uv.uv.foreach_set('vector', [0.04299, 0.5928, 0.005949, 0.5928, 0.005949, 0.5558, 0.04299, 0.5558, 1.058, -0.8117, 1.288, -0.8117, 1.288, 0.5, 1.058, 0.5, 0.4134, 0.0002514, 0.4504, 0.0002514, 0.4504, 0.03729, 0.4134, 0.03729, 0.8578, 0.0002514, 0.8948, 0.0002514, 0.8948, 0.03729, 0.8578, 0.03729, 0.7097, 0.07433, 0.7467, 0.07433, 0.7467, 0.1114, 0.7097, 0.1114, 0.7097, 0.03729, 0.7467, 0.03729, 0.7467, 0.07433, 0.7097, 0.07433, 0.005949, 0.03729, 0.04299, 0.03729, 0.04299, 0.07433, 0.005949, 0.07433, 0.04299, 0.07433, 0.7097, 0.07433, 0.7097, 0.1114, 0.04299, 0.1114, 0.7097, 0.5188, 0.7097, 0.5558, 0.04299, 0.5558, 0.04299, 0.5188, 0.7097, 0.5928, 0.04299, 0.5928, 0.04299, 0.5558, 0.7097, 0.5558, 0.7467, 0.5928, 0.7097, 0.5928, 0.7097, 0.5558, 0.7467, 0.5558, 1.288, -0.8117, 1.518, -0.8117, 1.518, 0.5, 1.288, 0.5, 0.005949, 0.07433, 0.04299, 0.07433, 0.04299, 0.1114, 0.005949, 0.1114, 0.04299, 0.03729, 0.7097, 0.03729, 0.7097, 0.07433, 0.04299, 0.07433, 0.7467, 0.1484, 0.7467, 0.5188, 0.7097, 0.5188, 0.7097, 0.1484, 0.7467, 0.9632, 0.7097, 0.9632, 0.7097, 0.5928, 0.7467, 0.5928, 0.7097, 0.9632, 0.04299, 0.9632, 0.04299, 0.5928, 0.7097, 0.5928, 0.7097, 0.1484, 0.7097, 0.5188, 0.04299, 0.5188, 0.04299, 0.1484, 0.4874, 0.0002514, 0.8578, 0.0002514, 0.8578, 0.03729, 0.4874, 0.03729, 0.005949, 0.0002514, 0.04299, 0.0002514, 0.04299, 0.03729, 0.005949, 0.03729, 0.04299, 0.1484, 0.04299, 0.5188, 0.005949, 0.5188, 0.005949, 0.1484, 0.04299, 0.9632, 0.005949, 0.9632, 0.005949, 0.5928, 0.04299, 0.5928, 0.04299, 1.0, 0.005949, 1.0, 0.005949, 0.9632, 0.04299, 0.9632, -0.323, -0.8117, -0.09286, -0.8117, -0.09286, 0.5, -0.323, 0.5, 0.4504, 0.0002514, 0.4874, 0.0002514, 0.4874, 0.03729, 0.4504, 0.03729, 0.7097, 0.1114, 0.7097, 0.1484, 0.04299, 0.1484, 0.04299, 0.1114, 0.7097, 1.0, 0.04299, 1.0, 0.04299, 0.9632, 0.7097, 0.9632, 0.7467, 1.0, 0.7097, 1.0, 0.7097, 0.9632, 0.7467, 0.9632, -0.09286, -0.8117, 0.1373, -0.8117, 0.1373, 0.5, -0.09286, 0.5, 0.04299, 0.0002514, 0.4134, 0.0002514, 0.4134, 0.03729, 0.04299, 0.03729, 0.5975, 0.9603, 0.5975, 0.7301, 0.8276, 0.7301, 0.8276, 0.9603, 0.5975, 0.9603, 0.3674, 0.9603, 0.3674, 0.7301, 0.5975, 0.7301, 0.5975, 0.7301, 0.3674, 0.7301, 0.3674, 0.5, 0.5975, 0.5, 0.5975, 0.7301, 0.5975, 0.5, 0.8276, 0.5, 0.8276, 0.7301, -0.09286, 0.5, 0.1373, 0.5, 0.1373, 1.812, -0.09286, 1.812, 0.1373, -0.8117, 0.3674, -0.8117, 0.3674, 0.5, 0.1373, 0.5, 1.518, -0.8117, 1.748, -0.8117, 1.748, 0.5, 1.518, 0.5, 0.3674, -0.8117, 0.5975, -0.8117, 0.5975, 0.5, 0.3674, 0.5, -0.5531, 0.5, -0.323, 0.5, -0.323, 1.812, -0.5531, 1.812, -0.7832, -0.8117, -0.5531, -0.8117, -0.5531, 0.5, -0.7832, 0.5, -0.7832, 0.5, -0.5531, 0.5, -0.5531, 1.812, -0.7832, 1.812, 0.5975, -0.8117, 0.8276, -0.8117, 0.8276, 0.5, 0.5975, 0.5, 0.1373, 0.5, 0.3674, 0.5, 0.3674, 1.812, 0.1373, 1.812, -0.323, 0.5, -0.09286, 0.5, -0.09286, 1.812, -0.323, 1.812, -0.5531, -0.8117, -0.323, -0.8117, -0.323, 0.5, -0.5531, 0.5, 0.8276, -0.8117, 1.058, -0.8117, 1.058, 0.5, 0.8276, 0.5])
me_plane_001.materials.append(mat_brick_002)
me_plane_001.materials.append(mat_concrete_002)
me_plane_001.materials.append(mat_wood_002)
me_plane_001.materials.append(mat_wood_leg_001)
me_plane_001.use_mirror_z = True
me_plane_001.update()
me_cube = bpy.data.meshes.new('Cube')
me_cube.from_pydata([(-0.1581, -0.1561, -0.1601), (-0.1581, -0.1561, 0.1601), (-0.1581, 0.1561, -0.1601), (-0.1581, 0.1561, 0.1601), (0.1581, -0.1561, -0.1601), (0.1581, -0.1561, 0.1601), (0.1581, 0.1561, -0.1601), (0.1581, 0.1561, 0.1601)], [], [(0, 1, 3, 2), (2, 3, 7, 6), (6, 7, 5, 4), (4, 5, 1, 0), (2, 6, 4, 0), (7, 3, 1, 5)])
_uv = me_cube.uv_layers.new(name='UVMap')
_uv.uv.foreach_set('vector', [0.375, 0.0, 0.625, 0.0, 0.625, 0.25, 0.375, 0.25, 0.375, 0.25, 0.625, 0.25, 0.625, 0.5, 0.375, 0.5, 0.375, 0.5, 0.625, 0.5, 0.625, 0.75, 0.375, 0.75, 0.375, 0.75, 0.625, 0.75, 0.625, 1.0, 0.375, 1.0, 0.125, 0.5, 0.375, 0.5, 0.375, 0.75, 0.125, 0.75, 0.625, 0.5, 0.875, 0.5, 0.875, 0.75, 0.625, 0.75])
me_cube.update()
me_cube_007 = bpy.data.meshes.new('Cube.007')
me_cube_007.from_pydata([(-0.05, -0.05, -0.05), (-0.05, -0.05, 0.05), (-0.05, 0.05, -0.05), (-0.05, 0.05, 0.05), (0.05, -0.05, -0.05), (0.05, -0.05, 0.05), (0.05, 0.05, -0.05), (0.05, 0.05, 0.05)], [], [(0, 1, 3, 2), (2, 3, 7, 6), (6, 7, 5, 4), (4, 5, 1, 0), (2, 6, 4, 0), (7, 3, 1, 5)])
_uv = me_cube_007.uv_layers.new(name='UVMap')
_uv.uv.foreach_set('vector', [0.375, 0.0, 0.625, 0.0, 0.625, 0.25, 0.375, 0.25, 0.375, 0.25, 0.625, 0.25, 0.625, 0.5, 0.375, 0.5, 0.375, 0.5, 0.625, 0.5, 0.625, 0.75, 0.375, 0.75, 0.375, 0.75, 0.625, 0.75, 0.625, 1.0, 0.375, 1.0, 0.125, 0.5, 0.375, 0.5, 0.375, 0.75, 0.125, 0.75, 0.625, 0.5, 0.875, 0.5, 0.875, 0.75, 0.625, 0.75])
me_cube_007.materials.append(mat_material_003)
me_cube_007.update()
me_cube_003 = bpy.data.meshes.new('Cube.003')
me_cube_003.from_pydata([(-0.05, -0.05, -0.05), (-0.05, -0.05, 0.05), (-0.05, 0.05, -0.05), (-0.05, 0.05, 0.05), (0.05, -0.05, -0.05), (0.05, -0.05, 0.05), (0.05, 0.05, -0.05), (0.05, 0.05, 0.05)], [], [(0, 1, 3, 2), (2, 3, 7, 6), (6, 7, 5, 4), (4, 5, 1, 0), (2, 6, 4, 0), (7, 3, 1, 5)])
_uv = me_cube_003.uv_layers.new(name='UVMap')
_uv.uv.foreach_set('vector', [0.375, 0.0, 0.625, 0.0, 0.625, 0.25, 0.375, 0.25, 0.375, 0.25, 0.625, 0.25, 0.625, 0.5, 0.375, 0.5, 0.375, 0.5, 0.625, 0.5, 0.625, 0.75, 0.375, 0.75, 0.375, 0.75, 0.625, 0.75, 0.625, 1.0, 0.375, 1.0, 0.125, 0.5, 0.375, 0.5, 0.375, 0.75, 0.125, 0.75, 0.625, 0.5, 0.875, 0.5, 0.875, 0.75, 0.625, 0.75])
me_cube_003.materials.append(mat_material_002)
me_cube_003.update()
me_cube_004 = bpy.data.meshes.new('Cube.004')
me_cube_004.from_pydata([(-0.05, -0.05, -0.05), (-0.05, -0.05, 0.05), (-0.05, 0.05, -0.05), (-0.05, 0.05, 0.05), (0.05, -0.05, -0.05), (0.05, -0.05, 0.05), (0.05, 0.05, -0.05), (0.05, 0.05, 0.05)], [], [(0, 1, 3, 2), (2, 3, 7, 6), (6, 7, 5, 4), (4, 5, 1, 0), (2, 6, 4, 0), (7, 3, 1, 5)])
_uv = me_cube_004.uv_layers.new(name='UVMap')
_uv.uv.foreach_set('vector', [0.375, 0.0, 0.625, 0.0, 0.625, 0.25, 0.375, 0.25, 0.375, 0.25, 0.625, 0.25, 0.625, 0.5, 0.375, 0.5, 0.375, 0.5, 0.625, 0.5, 0.625, 0.75, 0.375, 0.75, 0.375, 0.75, 0.625, 0.75, 0.625, 1.0, 0.375, 1.0, 0.125, 0.5, 0.375, 0.5, 0.375, 0.75, 0.125, 0.75, 0.625, 0.5, 0.875, 0.5, 0.875, 0.75, 0.625, 0.75])
me_cube_004.materials.append(mat_material_009)
me_cube_004.update()
me_cube_012 = bpy.data.meshes.new('Cube.012')
me_cube_012.from_pydata([(0.1512, -0.1313, 0.312), (0.1512, 0.1312, 0.312), (0.1512, 0.1312, 0.022), (0.1512, -0.1313, 0.022), (0.1306, -0.1313, 0.022), (0.1306, 0.1312, 0.022), (0.1306, 0.1312, 0.312), (0.1306, -0.1313, 0.312), (-0.1306, -0.1313, 0.022), (-0.1306, 0.1312, 0.022), (-0.1306, 0.1312, 0.312), (-0.1306, -0.1313, 0.312), (-0.1507, -0.1313, 0.022), (-0.1507, 0.1312, 0.022), (-0.1507, 0.1312, 0.312), (-0.1507, -0.1313, 0.312)], [], [(3, 2, 1, 0), (7, 0, 1, 6), (5, 6, 1, 2), (0, 7, 4, 3), (4, 7, 6, 5), (9, 10, 11, 8), (9, 13, 14, 10), (15, 11, 10, 14), (12, 13, 9, 8), (12, 8, 11, 15), (14, 13, 12, 15)])
_uv = me_cube_012.uv_layers.new(name='UVMap')
_uv.uv.foreach_set('vector', [0.0, 0.0, 0.0, 0.0, 0.0, 0.0, 0.0, 0.0, 0.0, 0.0, 0.0, 0.0, 0.0, 0.0, 0.0, 0.0, 0.0, 0.0, 0.0, 0.0, 0.0, 0.0, 0.0, 0.0, 0.0, 0.0, 0.0, 0.0, 0.0, 0.0, 0.0, 0.0, 0.0, 0.0, 0.0, 0.0, 0.0, 0.0, 0.0, 0.0, 0.0, 0.0, 0.0, 0.0, 0.0, 0.0, 0.0, 0.0, 0.0, 0.0, 0.0, 0.0, 0.0, 0.0, 0.0, 0.0, 0.0, 0.0, 0.0, 0.0, 0.0, 0.0, 0.0, 0.0, 0.0, 0.0, 0.0, 0.0, 0.0, 0.0, 0.0, 0.0, 0.0, 0.0, 0.0, 0.0, 0.0, 0.0, 0.0, 0.0, 0.0, 0.0, 0.0, 0.0, 0.0, 0.0, 0.0, 0.0])
me_cube_012.materials.append(mat_material_013)
me_cube_012.update()
me_cube_012.normals_split_custom_set([tuple(v) for v in zip(*[iter([1.0, 0.0, 0.0, 1.0, 0.0, 0.0, 1.0, 0.0, 0.0, 1.0, 0.0, 0.0, 0.0, 0.0, 1.0, 0.0, 0.0, 1.0, 0.0, 0.0, 1.0, 0.0, 0.0, 1.0, 0.0, 1.0, 0.0, 0.0, 1.0, 0.0, 0.0, 1.0, 0.0, 0.0, 1.0, 0.0, 0.0, -1.0, 0.0, 0.0, -1.0, 0.0, 0.0, -1.0, 0.0, 0.0, -1.0, 0.0, -1.0, 0.0, 0.0, -1.0, 0.0, 0.0, -1.0, 0.0, 0.0, -1.0, 0.0, 0.0, 1.0, 0.0, 0.0, 1.0, 0.0, 0.0, 1.0, 0.0, 0.0, 1.0, 0.0, 0.0, 0.0, 1.0, 0.0, 0.0, 1.0, 0.0, 0.0, 1.0, 0.0, 0.0, 1.0, 0.0, 0.0, 0.0, 1.0, 0.0, 0.0, 1.0, 0.0, 0.0, 1.0, 0.0, 0.0, 1.0, 0.0, 0.0, -1.0, 0.0, 0.0, -1.0, 0.0, 0.0, -1.0, 0.0, 0.0, -1.0, 0.0, -1.0, 0.0, 0.0, -1.0, 0.0, 0.0, -1.0, 0.0, 0.0, -1.0, 0.0, -1.0, 0.0, 0.0, -1.0, 0.0, 0.0, -1.0, 0.0, 0.0, -1.0, 0.0, 0.0])] * 3)])

# ---- objects
ob_floor = bpy.data.objects.new('floor', me_plane)
ob_wall = bpy.data.objects.new('wall', me_cube_002)
ob_table = bpy.data.objects.new('table', me_plane_003)
ob_box_1 = bpy.data.objects.new('box_1', me_cube_008)
ob_box_2 = bpy.data.objects.new('box_2', me_cube_009)
ob_box_3 = bpy.data.objects.new('box_3', me_cube_006)
ob_light = bpy.data.objects.new('Light', light_light)
ob_table_bis = bpy.data.objects.new('table bis', me_plane_001)
ob_cube = bpy.data.objects.new('Cube', me_cube)
ob_r1 = bpy.data.objects.new('r1', me_cube_007)
ob_r1_001 = bpy.data.objects.new('r1.001', me_cube_003)
ob_g1_001 = bpy.data.objects.new('g1.001', me_cube_004)
ob_box_cover = bpy.data.objects.new('box_cover', me_cube_012)

# ---- transforms, parenting, visibility, modifiers, constraints
ob_floor.location = (2.0, 0.0, -0.1)
ob_wall.location = (-3.05, 0.0, 4.9)
ob_table.location = (0.85, -0.07, 0.7)
ob_table.rotation_euler = (-3.142, -0.0, 0.0)
ob_table.scale = (1.0, 1.203, 1.0)
ob_table.use_mesh_mirror_z = True
ob_box_1.location = (0.85, -0.07, 0.7)
ob_box_2.location = (0.85, 0.24, 0.7)
ob_box_3.location = (0.85, 0.55, 0.7)
ob_light.location = (4.076, 1.005, 5.904)
ob_light.rotation_euler = (0.6503, 0.05522, 1.866)
ob_light.lock_rotations_4d = False
ob_light.empty_display_type = 'ARROWS'
ob_light.color = (0.0, 0.0, 0.0, 0.0)
ob_light.lineart.crease_threshold = 0.0
ob_table_bis.location = (8.5, 0.0, 0.0)
ob_table_bis.rotation_euler = (-3.142, -0.0, 0.0)
ob_table_bis.use_mesh_mirror_z = True
ob_cube.location = (2.6, 0.0, 2.0)
ob_cube.scale = (0.3163, 0.3203, 0.3124)
ob_r1.location = (0.5, -0.6, 0.75)
ob_r1.rotation_euler = (-1.51e-07, -0.0, -3.142)
ob_r1_001.location = (0.5, -0.85, 0.75)
ob_r1_001.rotation_euler = (-1.51e-07, -0.0, -3.142)
ob_g1_001.location = (0.85, -0.45, 0.75)
ob_g1_001.rotation_euler = (-1.51e-07, -0.0, -3.142)
ob_box_cover.location = (0.85, -0.07, 0.7)

# ---- collection membership
col_static.objects.link(ob_floor)
col_static.objects.link(ob_wall)
col_static.objects.link(ob_table)
col_static.objects.link(ob_box_1)
col_static.objects.link(ob_box_2)
col_static.objects.link(ob_box_3)
col_dynamic.objects.link(ob_light)
col_dynamic.objects.link(ob_table_bis)
col_dynamic.objects.link(ob_cube)
col_dynamic.objects.link(ob_r1)
col_dynamic.objects.link(ob_r1_001)
col_dynamic.objects.link(ob_g1_001)
col_dynamic.objects.link(ob_box_cover)

# ---- scene / render settings (as saved in the file)
scene.frame_start = 1; scene.frame_end = 250; scene.frame_set(153)
scene.render.engine = 'BLENDER_EEVEE_NEXT'
scene.cycles.sampling_pattern = 'TABULATED_SOBOL'
scene.eevee.ray_tracing_options.trace_max_roughness = 0.0
scene.view_settings.view_transform = 'Filmic'
bpy.context.view_layer.update()

# ---- added for rendering (the .blend has no active camera): camera
cam_auto = bpy.data.cameras.new('AutoCamera')
cam_auto.lens = 50.0
cam_auto.sensor_width = 36.0
cam_auto.clip_end = 1000.0
ob_auto_camera = bpy.data.objects.new('AutoCamera', cam_auto)
scene.collection.objects.link(ob_auto_camera)
ob_auto_camera.location = (21.4951, -21.5941, 19.2961)
ob_auto_camera.rotation_euler = (1.09748, -7.21219e-08, 0.694738)
scene.camera = ob_auto_camera
bpy.context.view_layer.update()
